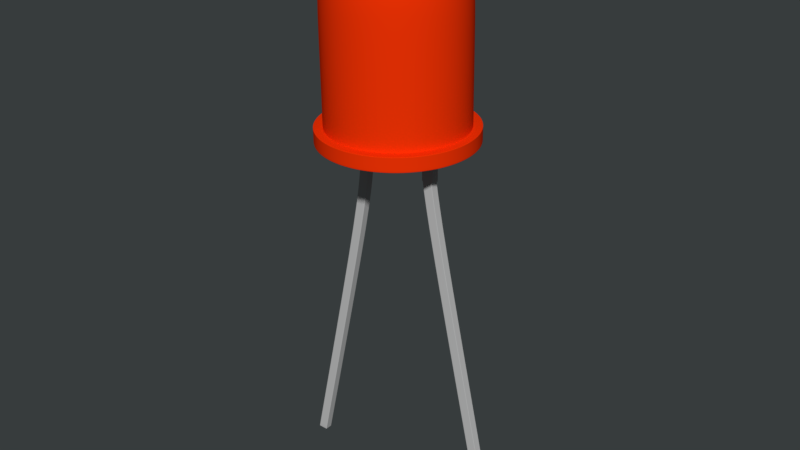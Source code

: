 # Source: VR03_LED.blend  (saved by Blender 2.79.0; exported with 4.5.12 LTS)
import bpy
from mathutils import Matrix  # noqa: F401  (used for matrix-valued properties, if any)

bpy.ops.wm.read_factory_settings(use_empty=True)
scene = bpy.context.scene
scene.name = 'Scene'

# ---- collections
col_collection_1 = bpy.data.collections.new('Collection 1'); scene.collection.children.link(col_collection_1)

# ---- materials (node trees are filled in below, after node groups)
mat_material_001 = bpy.data.materials.new('Material.001')
mat_material_001.alpha_threshold = 0.0
mat_material_001.use_transparent_shadow = False
mat_material_001.diffuse_color = (0.89, 0.03345, 0.001426, 1.0)
mat_material_001.roughness = 0.5
mat_material_001.specular_intensity = 0.678
mat_material = bpy.data.materials.new('Material')
mat_material.alpha_threshold = 0.0
mat_material.use_transparent_shadow = False
mat_material.diffuse_color = (0.5324, 0.5324, 0.5324, 1.0)
mat_material.roughness = 0.5
mat_material.specular_intensity = 0.2119
mat_material.line_color = (0.0, 0.0, 0.0, 1.0)

# ---- material node trees

# ---- world
world_world = bpy.data.worlds.new('World'); scene.world = world_world
world_world.color = (0.0382, 0.04519, 0.04667)
world_world.use_sun_shadow = False
world_world.sun_shadow_jitter_overblur = 0.0
world_world.cycles.sampling_method = 'MANUAL'

# ---- meshes
me_cylinder = bpy.data.meshes.new('Cylinder')
me_cylinder.from_pydata([(-8.308e-05, 1.001, -0.5568), (-0.002653, 1.0, -0.1623), (0.1952, 0.9834, -0.5514), (0.1926, 0.9828, -0.1569), (0.3833, 0.9282, -0.5465), (0.3807, 0.9277, -0.1519), (0.557, 0.8375, -0.5422), (0.5544, 0.8369, -0.1476), (0.7097, 0.7145, -0.5386), (0.7071, 0.714, -0.144), (0.8355, 0.5642, -0.536), (0.8329, 0.5636, -0.1414), (0.9295, 0.3922, -0.5345), (0.927, 0.3916, -0.1399), (0.9882, 0.2051, -0.534), (0.9856, 0.2046, -0.1394), (1.009, 0.01024, -0.5346), (1.007, 0.009667, -0.14), (0.9919, -0.185, -0.5363), (0.9894, -0.1856, -0.1417), (0.9368, -0.3731, -0.5391), (0.9342, -0.3737, -0.1445), (0.846, -0.5469, -0.5427), (0.8435, -0.5475, -0.1481), (0.7231, -0.6996, -0.5472), (0.7206, -0.7002, -0.1526), (0.5728, -0.8254, -0.5522), (0.5702, -0.826, -0.1576), (0.4008, -0.9194, -0.5576), (0.3983, -0.92, -0.163), (0.2138, -0.9781, -0.5633), (0.2112, -0.9787, -0.1687), (0.01891, -0.9992, -0.5689), (0.01634, -0.9997, -0.1743), (-0.1763, -0.9818, -0.5743), (-0.1789, -0.9824, -0.1797), (-0.3644, -0.9267, -0.5793), (-0.367, -0.9272, -0.1847), (-0.5382, -0.8359, -0.5836), (-0.5408, -0.8365, -0.189), (-0.6909, -0.713, -0.5871), (-0.6934, -0.7136, -0.1925), (-0.8167, -0.5626, -0.5897), (-0.8192, -0.5632, -0.1951), (-0.9107, -0.3906, -0.5913), (-0.9133, -0.3912, -0.1967), (-0.9694, -0.2036, -0.5918), (-0.972, -0.2041, -0.1972), (-0.9904, -0.008675, -0.5911), (-0.993, -0.009249, -0.1966), (-0.9731, 0.1866, -0.5894), (-0.9757, 0.186, -0.1948), (-0.918, 0.3747, -0.5867), (-0.9205, 0.3741, -0.1921), (-0.8272, 0.5485, -0.583), (-0.8298, 0.5479, -0.1884), (-0.7043, 0.7012, -0.5786), (-0.7069, 0.7006, -0.184), (-0.554, 0.827, -0.5736), (-0.5565, 0.8264, -0.179), (-0.382, 0.921, -0.5681), (-0.3846, 0.9204, -0.1735), (-0.195, 0.9797, -0.5625), (-0.1975, 0.9791, -0.1679), (0.1926, 0.9828, -0.1569), (-0.002653, 1.0, -0.1623), (0.3807, 0.9277, -0.1519), (0.5544, 0.8369, -0.1476), (0.7071, 0.714, -0.144), (0.8329, 0.5636, -0.1414), (0.927, 0.3916, -0.1399), (0.9856, 0.2046, -0.1394), (1.007, 0.009667, -0.14), (0.9894, -0.1856, -0.1417), (0.9342, -0.3737, -0.1445), (0.8435, -0.5475, -0.1481), (0.7206, -0.7002, -0.1526), (0.5702, -0.826, -0.1576), (0.3983, -0.92, -0.163), (0.2112, -0.9787, -0.1687), (0.01634, -0.9997, -0.1743), (-0.1789, -0.9824, -0.1797), (-0.367, -0.9272, -0.1847), (-0.5408, -0.8365, -0.189), (-0.6934, -0.7136, -0.1925), (-0.8192, -0.5632, -0.1951), (-0.9133, -0.3912, -0.1967), (-0.972, -0.2041, -0.1972), (-0.993, -0.009249, -0.1966), (-0.9757, 0.186, -0.1948), (-0.9205, 0.3741, -0.1921), (-0.8298, 0.5479, -0.1884), (-0.7069, 0.7006, -0.184), (-0.5565, 0.8264, -0.179), (-0.3846, 0.9204, -0.1735), (-0.1975, 0.9791, -0.1679), (0.1712, 0.8695, -0.1582), (-0.001558, 0.8848, -0.1629), (0.3376, 0.8207, -0.1538), (0.4913, 0.7404, -0.15), (0.6264, 0.6316, -0.1468), (0.7376, 0.4986, -0.1445), (0.8208, 0.3465, -0.1431), (0.8727, 0.181, -0.1427), (0.8914, 0.008576, -0.1433), (0.876, -0.1642, -0.1448), (0.8273, -0.3306, -0.1472), (0.747, -0.4843, -0.1505), (0.6382, -0.6194, -0.1544), (0.5053, -0.7307, -0.1588), (0.3531, -0.8139, -0.1637), (0.1877, -0.8658, -0.1686), (0.01525, -0.8844, -0.1736), (-0.1575, -0.869, -0.1784), (-0.3239, -0.8203, -0.1828), (-0.4776, -0.74, -0.1866), (-0.6127, -0.6312, -0.1897), (-0.7239, -0.4982, -0.192), (-0.8071, -0.346, -0.1934), (-0.8591, -0.1806, -0.1939), (-0.8777, -0.008158, -0.1933), (-0.8623, 0.1646, -0.1918), (-0.8136, 0.331, -0.1893), (-0.7333, 0.4847, -0.1861), (-0.6246, 0.6198, -0.1822), (-0.4916, 0.7311, -0.1777), (-0.3394, 0.8143, -0.1729), (-0.174, 0.8662, -0.1679), (0.1712, 0.8695, -0.1582), (-0.001558, 0.8848, -0.1629), (0.3376, 0.8207, -0.1538), (0.4913, 0.7404, -0.15), (0.6264, 0.6316, -0.1468), (0.7376, 0.4986, -0.1445), (0.8208, 0.3465, -0.1431), (0.8727, 0.181, -0.1427), (0.8914, 0.008576, -0.1433), (0.876, -0.1642, -0.1448), (0.8273, -0.3306, -0.1472), (0.747, -0.4843, -0.1505), (0.6382, -0.6194, -0.1544), (0.5053, -0.7307, -0.1588), (0.3531, -0.8139, -0.1637), (0.1877, -0.8658, -0.1686), (0.01525, -0.8844, -0.1736), (-0.1575, -0.869, -0.1784), (-0.3239, -0.8203, -0.1828), (-0.4776, -0.74, -0.1866), (-0.6127, -0.6312, -0.1897), (-0.7239, -0.4982, -0.192), (-0.8071, -0.346, -0.1934), (-0.8591, -0.1806, -0.1939), (-0.8777, -0.008158, -0.1933), (-0.8623, 0.1646, -0.1918), (-0.8136, 0.331, -0.1893), (-0.7333, 0.4847, -0.1861), (-0.6246, 0.6198, -0.1822), (-0.4916, 0.7311, -0.1777), (-0.3394, 0.8143, -0.1729), (-0.174, 0.8662, -0.1679), (0.1592, 0.8668, 1.685), (-0.01356, 0.8821, 1.68), (0.3256, 0.818, 1.689), (0.4793, 0.7377, 1.693), (0.6144, 0.629, 1.696), (0.7256, 0.4959, 1.699), (0.8088, 0.3438, 1.7), (0.8607, 0.1783, 1.7), (0.8794, 0.005892, 1.7), (0.864, -0.1668, 1.698), (0.8153, -0.3333, 1.696), (0.735, -0.487, 1.693), (0.6262, -0.6221, 1.689), (0.4932, -0.7334, 1.684), (0.3411, -0.8165, 1.68), (0.1756, -0.8685, 1.675), (0.003243, -0.8871, 1.67), (-0.1695, -0.8717, 1.665), (-0.3359, -0.823, 1.66), (-0.4896, -0.7427, 1.657), (-0.6247, -0.6339, 1.653), (-0.736, -0.5009, 1.651), (-0.8191, -0.3487, 1.65), (-0.8711, -0.1833, 1.649), (-0.8897, -0.01084, 1.65), (-0.8743, 0.1619, 1.651), (-0.8256, 0.3283, 1.654), (-0.7453, 0.482, 1.657), (-0.6366, 0.6171, 1.661), (-0.5036, 0.7284, 1.665), (-0.3514, 0.8116, 1.67), (-0.186, 0.8635, 1.675), (0.1498, 0.8647, 3.127), (-0.02296, 0.88, 3.123), (0.3162, 0.8159, 3.132), (0.4699, 0.7356, 3.136), (0.605, 0.6269, 3.139), (0.7162, 0.4938, 3.141), (0.7994, 0.3417, 3.142), (0.8513, 0.1762, 3.143), (0.87, 0.003792, 3.142), (0.8546, -0.1689, 3.141), (0.8059, -0.3354, 3.138), (0.7256, -0.4891, 3.135), (0.6168, -0.6242, 3.131), (0.4839, -0.7355, 3.127), (0.3317, -0.8186, 3.122), (0.1663, -0.8706, 3.117), (-0.006151, -0.8892, 3.112), (-0.1789, -0.8738, 3.107), (-0.3453, -0.8251, 3.103), (-0.499, -0.7448, 3.099), (-0.6341, -0.636, 3.096), (-0.7453, -0.503, 3.093), (-0.8285, -0.3508, 3.092), (-0.8805, -0.1854, 3.092), (-0.8991, -0.01294, 3.092), (-0.8837, 0.1598, 3.094), (-0.835, 0.3262, 3.096), (-0.7547, 0.4799, 3.099), (-0.646, 0.615, 3.103), (-0.513, 0.7263, 3.108), (-0.3608, 0.8095, 3.113), (-0.1954, 0.8614, 3.118), (0.1402, 0.8313, 3.656), (-0.02608, 0.8461, 3.651), (0.3003, 0.7843, 3.66), (0.4483, 0.7071, 3.663), (0.5783, 0.6024, 3.666), (0.6854, 0.4744, 3.669), (0.7654, 0.3279, 3.67), (0.8154, 0.1687, 3.67), (0.8333, 0.002709, 3.67), (0.8186, -0.1635, 3.668), (0.7716, -0.3237, 3.666), (0.6944, -0.4717, 3.663), (0.5897, -0.6017, 3.659), (0.4617, -0.7088, 3.655), (0.3153, -0.7889, 3.65), (0.156, -0.8388, 3.645), (-0.009909, -0.8568, 3.641), (-0.1762, -0.842, 3.636), (-0.3363, -0.795, 3.632), (-0.4842, -0.7177, 3.628), (-0.6143, -0.6131, 3.625), (-0.7214, -0.4851, 3.623), (-0.8014, -0.3386, 3.622), (-0.8514, -0.1793, 3.621), (-0.8693, -0.0134, 3.622), (-0.8546, 0.1529, 3.623), (-0.8076, 0.313, 3.626), (-0.7303, 0.461, 3.629), (-0.6257, 0.591, 3.632), (-0.4977, 0.6981, 3.637), (-0.3513, 0.7782, 3.641), (-0.192, 0.8281, 3.646), (0.1217, 0.7478, 4.086), (-0.0281, 0.7612, 4.082), (0.266, 0.7055, 4.09), (0.3993, 0.6359, 4.093), (0.5164, 0.5416, 4.096), (0.6129, 0.4263, 4.098), (0.6851, 0.2943, 4.099), (0.7301, 0.1508, 4.1), (0.7463, 0.001283, 4.099), (0.7329, -0.1485, 4.098), (0.6907, -0.2928, 4.096), (0.621, -0.4261, 4.093), (0.5267, -0.5433, 4.09), (0.4114, -0.6398, 4.086), (0.2795, -0.7119, 4.082), (0.136, -0.7569, 4.077), (-0.01352, -0.7731, 4.073), (-0.1633, -0.7598, 4.069), (-0.3076, -0.7175, 4.065), (-0.4409, -0.6479, 4.062), (-0.5581, -0.5535, 4.059), (-0.6546, -0.4382, 4.057), (-0.7267, -0.3062, 4.056), (-0.7717, -0.1627, 4.055), (-0.7879, -0.01323, 4.056), (-0.7746, 0.1366, 4.057), (-0.7323, 0.2809, 4.059), (-0.6626, 0.4142, 4.062), (-0.5684, 0.5313, 4.066), (-0.453, 0.6278, 4.069), (-0.3211, 0.7, 4.074), (-0.1776, 0.745, 4.078), (0.08259, 0.556, 4.538), (-0.0292, 0.5659, 4.534), (0.1903, 0.5244, 4.54), (0.2898, 0.4724, 4.543), (0.3772, 0.402, 4.545), (0.4492, 0.316, 4.546), (0.5031, 0.2175, 4.547), (0.5367, 0.1104, 4.548), (0.5487, -0.001218, 4.547), (0.5388, -0.113, 4.546), (0.5072, -0.2207, 4.545), (0.4553, -0.3202, 4.543), (0.3849, -0.4077, 4.54), (0.2988, -0.4797, 4.537), (0.2003, -0.5335, 4.534), (0.09326, -0.5671, 4.531), (-0.01832, -0.5792, 4.528), (-0.1301, -0.5692, 4.524), (-0.2378, -0.5377, 4.522), (-0.3373, -0.4857, 4.519), (-0.4247, -0.4153, 4.517), (-0.4968, -0.3292, 4.516), (-0.5506, -0.2307, 4.515), (-0.5842, -0.1236, 4.514), (-0.5963, -0.01205, 4.515), (-0.5863, 0.09975, 4.516), (-0.5548, 0.2075, 4.517), (-0.5028, 0.307, 4.519), (-0.4324, 0.3944, 4.522), (-0.3463, 0.4664, 4.525), (-0.2479, 0.5203, 4.528), (-0.1408, 0.5539, 4.531), (0.03639, 0.3226, 4.87), (-0.02913, 0.3284, 4.868), (0.09951, 0.3041, 4.872), (0.1578, 0.2736, 4.873), (0.2091, 0.2324, 4.874), (0.2513, 0.1819, 4.875), (0.2828, 0.1242, 4.876), (0.3025, 0.06145, 4.876), (0.3096, -0.003948, 4.876), (0.3038, -0.06947, 4.875), (0.2853, -0.1326, 4.874), (0.2548, -0.1909, 4.873), (0.2136, -0.2421, 4.871), (0.1631, -0.2844, 4.87), (0.1054, -0.3159, 4.868), (0.04264, -0.3356, 4.866), (-0.02276, -0.3427, 4.864), (-0.08828, -0.3368, 4.862), (-0.1514, -0.3183, 4.861), (-0.2097, -0.2879, 4.859), (-0.2609, -0.2466, 4.858), (-0.3032, -0.1962, 4.857), (-0.3347, -0.1385, 4.857), (-0.3544, -0.0757, 4.856), (-0.3615, -0.0103, 4.857), (-0.3556, 0.05523, 4.857), (-0.3371, 0.1184, 4.858), (-0.3067, 0.1767, 4.859), (-0.2654, 0.2279, 4.861), (-0.215, 0.2701, 4.862), (-0.1573, 0.3017, 4.864), (-0.09453, 0.3214, 4.866), (-0.01193, 0.06964, 4.946), (-0.02721, 0.071, 4.946), (0.002788, 0.06532, 4.947), (0.01638, 0.05822, 4.947), (0.02833, 0.04861, 4.947), (0.03817, 0.03684, 4.948), (0.04553, 0.02339, 4.948), (0.05012, 0.008751, 4.948), (0.05177, -0.006497, 4.948), (0.05041, -0.02177, 4.948), (0.0461, -0.03649, 4.947), (0.03899, -0.05009, 4.947), (0.02938, -0.06203, 4.947), (0.01762, -0.07188, 4.946), (0.004161, -0.07923, 4.946), (-0.01047, -0.08382, 4.945), (-0.02572, -0.08547, 4.945), (-0.04099, -0.08411, 4.945), (-0.05571, -0.0798, 4.944), (-0.0693, -0.0727, 4.944), (-0.08125, -0.06308, 4.944), (-0.09109, -0.05132, 4.943), (-0.09845, -0.03786, 4.943), (-0.103, -0.02323, 4.943), (-0.1047, -0.007977, 4.943), (-0.1033, 0.0073, 4.943), (-0.09902, 0.02202, 4.944), (-0.09192, 0.03561, 4.944), (-0.0823, 0.04756, 4.944), (-0.07054, 0.0574, 4.945), (-0.05708, 0.06476, 4.945), (-0.04245, 0.06935, 4.945), (0.00012, 0.9794, -0.557), (0.1912, 0.9624, -0.5517), (0.3753, 0.9084, -0.5468), (0.5453, 0.8196, -0.5426), (0.6947, 0.6993, -0.5391), (0.8178, 0.5521, -0.5366), (0.9099, 0.3838, -0.5351), (0.9673, 0.2008, -0.5346), (0.9879, 0.01004, -0.5352), (0.9709, -0.181, -0.5369), (0.917, -0.3651, -0.5396), (0.8282, -0.5352, -0.5432), (0.7079, -0.6846, -0.5475), (0.5608, -0.8077, -0.5524), (0.3925, -0.8998, -0.5577), (0.2094, -0.9572, -0.5633), (0.01871, -0.9778, -0.5688), (-0.1724, -0.9608, -0.5741), (-0.3564, -0.9068, -0.5789), (-0.5265, -0.818, -0.5832), (-0.6759, -0.6977, -0.5866), (-0.799, -0.5506, -0.5892), (-0.891, -0.3823, -0.5907), (-0.9485, -0.1992, -0.5912), (-0.9691, -0.008473, -0.5905), (-0.9521, 0.1826, -0.5888), (-0.8981, 0.3667, -0.5862), (-0.8093, 0.5368, -0.5826), (-0.689, 0.6862, -0.5783), (-0.5419, 0.8093, -0.5733), (-0.3736, 0.9013, -0.568), (-0.1906, 0.9587, -0.5625), (0.008765, 0.06927, -0.5625), (0.1209, 0.06902, -0.5593), (0.2287, 0.06614, -0.5563), (0.3281, 0.06075, -0.5535), (0.4152, 0.05305, -0.5511), (0.4868, 0.04335, -0.5491), (0.54, 0.03201, -0.5477), (0.5728, 0.01948, -0.5469), (0.584, 0.006218, -0.5466), (0.5731, -0.007247, -0.547), (0.5405, -0.0204, -0.548), (0.4875, -0.03275, -0.5496), (0.4162, -0.0438, -0.5517), (0.3292, -0.05314, -0.5542), (0.2299, -0.06041, -0.557), (0.1221, -0.06533, -0.5601), (0.01007, -0.0677, -0.5633), (-0.102, -0.06745, -0.5664), (-0.2099, -0.06457, -0.5695), (-0.3093, -0.05918, -0.5722), (-0.3964, -0.05149, -0.5747), (-0.468, -0.04179, -0.5766), (-0.5212, -0.03045, -0.578), (-0.554, -0.01791, -0.5789), (-0.5652, -0.004653, -0.5791), (-0.5543, 0.008813, -0.5787), (-0.5217, 0.02197, -0.5777), (-0.4687, 0.03431, -0.5761), (-0.3973, 0.04537, -0.5741), (-0.3103, 0.05471, -0.5716), (-0.2111, 0.06198, -0.5687), (-0.1033, 0.06689, -0.5656), (0.008765, 0.06927, -0.5625), (0.1209, 0.06902, -0.5593), (0.2287, 0.06614, -0.5563), (0.3281, 0.06075, -0.5535), (0.4152, 0.05305, -0.5511), (0.4868, 0.04335, -0.5491), (0.54, 0.03201, -0.5477), (0.5728, 0.01948, -0.5469), (0.584, 0.006218, -0.5466), (0.5731, -0.007247, -0.547), (0.5405, -0.0204, -0.548), (0.4875, -0.03275, -0.5496), (0.4162, -0.0438, -0.5517), (0.3292, -0.05314, -0.5542), (0.2299, -0.06041, -0.557), (0.1221, -0.06533, -0.5601), (0.01007, -0.0677, -0.5633), (-0.102, -0.06745, -0.5664), (-0.2099, -0.06457, -0.5695), (-0.3093, -0.05918, -0.5722), (-0.3964, -0.05149, -0.5747), (-0.468, -0.04179, -0.5766), (-0.5212, -0.03045, -0.578), (-0.554, -0.01791, -0.5789), (-0.5652, -0.004653, -0.5791), (-0.5543, 0.008813, -0.5787), (-0.5217, 0.02197, -0.5777), (-0.4687, 0.03431, -0.5761), (-0.3973, 0.04537, -0.5741), (-0.3103, 0.05471, -0.5716), (-0.2111, 0.06198, -0.5687), (-0.1033, 0.06689, -0.5656), (0.008858, 0.02598, -0.514), (0.1109, 0.02646, -0.5111), (0.2091, 0.02595, -0.5083), (0.2996, 0.02447, -0.5058), (0.3789, 0.02208, -0.5036), (0.444, 0.01887, -0.5018), (0.4924, 0.01496, -0.5004), (0.5222, 0.0105, -0.4996), (0.5323, 0.005662, -0.4994), (0.5223, 0.0006371, -0.4997), (0.4926, -0.004385, -0.5005), (0.4443, -0.009211, -0.5019), (0.3793, -0.01366, -0.5038), (0.3, -0.01755, -0.5061), (0.2096, -0.02074, -0.5086), (0.1114, -0.02311, -0.5114), (0.009338, -0.02456, -0.5143), (-0.09275, -0.02504, -0.5172), (-0.1909, -0.02453, -0.5199), (-0.2814, -0.02305, -0.5225), (-0.3607, -0.02066, -0.5247), (-0.4258, -0.01744, -0.5265), (-0.4742, -0.01353, -0.5279), (-0.504, -0.009072, -0.5287), (-0.5141, -0.004238, -0.5289), (-0.5041, 0.0007871, -0.5286), (-0.4744, 0.005809, -0.5278), (-0.4261, 0.01064, -0.5264), (-0.3611, 0.01508, -0.5245), (-0.2818, 0.01897, -0.5222), (-0.1914, 0.02216, -0.5197), (-0.09322, 0.02453, -0.5169), (0.008858, 0.02598, -0.514), (0.1109, 0.02646, -0.5111), (0.2091, 0.02595, -0.5083), (0.2996, 0.02447, -0.5058), (0.3789, 0.02208, -0.5036), (0.444, 0.01887, -0.5018), (0.4924, 0.01496, -0.5004), (0.5222, 0.0105, -0.4996), (0.5323, 0.005662, -0.4994), (0.5223, 0.0006371, -0.4997), (0.4926, -0.004385, -0.5005), (0.4443, -0.009211, -0.5019), (0.3793, -0.01366, -0.5038), (0.3, -0.01755, -0.5061), (0.2096, -0.02074, -0.5086), (0.1114, -0.02311, -0.5114), (0.009338, -0.02456, -0.5143), (-0.09275, -0.02504, -0.5172), (-0.1909, -0.02453, -0.5199), (-0.2814, -0.02305, -0.5225), (-0.3607, -0.02066, -0.5247), (-0.4258, -0.01744, -0.5265), (-0.4742, -0.01353, -0.5279), (-0.504, -0.009072, -0.5287), (-0.5141, -0.004238, -0.5289), (-0.5041, 0.0007871, -0.5286), (-0.4744, 0.005809, -0.5278), (-0.4261, 0.01064, -0.5264), (-0.3611, 0.01508, -0.5245), (-0.2818, 0.01897, -0.5222), (-0.1914, 0.02216, -0.5197), (-0.09322, 0.02453, -0.5169), (0.00012, 0.9794, -0.557), (0.1912, 0.9624, -0.5517), (0.3753, 0.9084, -0.5468), (0.5453, 0.8196, -0.5426), (0.6947, 0.6993, -0.5391), (0.8178, 0.5521, -0.5366), (0.9099, 0.3838, -0.5351), (0.9673, 0.2008, -0.5346), (0.9879, 0.01004, -0.5352), (0.9709, -0.181, -0.5369), (0.917, -0.3651, -0.5396), (0.8282, -0.5352, -0.5432), (0.7079, -0.6846, -0.5475), (0.5608, -0.8077, -0.5524), (0.3925, -0.8998, -0.5577), (0.2094, -0.9572, -0.5633), (0.01871, -0.9778, -0.5688), (-0.1724, -0.9608, -0.5741), (-0.3564, -0.9068, -0.5789), (-0.5265, -0.818, -0.5832), (-0.6759, -0.6977, -0.5866), (-0.799, -0.5506, -0.5892), (-0.891, -0.3823, -0.5907), (-0.9485, -0.1992, -0.5912), (-0.9691, -0.008473, -0.5905), (-0.9521, 0.1826, -0.5888), (-0.8981, 0.3667, -0.5862), (-0.8093, 0.5368, -0.5826), (-0.689, 0.6862, -0.5783), (-0.5419, 0.8093, -0.5733), (-0.3736, 0.9013, -0.568), (-0.1906, 0.9587, -0.5625), (0.008765, 0.06927, -0.5625), (0.1209, 0.06902, -0.5593), (0.2287, 0.06614, -0.5563), (0.3281, 0.06075, -0.5535), (0.4152, 0.05305, -0.5511), (0.4868, 0.04335, -0.5491), (0.54, 0.03201, -0.5477), (0.5728, 0.01948, -0.5469), (0.584, 0.006218, -0.5466), (0.5731, -0.007247, -0.547), (0.5405, -0.0204, -0.548), (0.4875, -0.03275, -0.5496), (0.4162, -0.0438, -0.5517), (0.3292, -0.05314, -0.5542), (0.2299, -0.06041, -0.557), (0.1221, -0.06533, -0.5601), (0.01007, -0.0677, -0.5633), (-0.102, -0.06745, -0.5664), (-0.2099, -0.06457, -0.5695), (-0.3093, -0.05918, -0.5722), (-0.3964, -0.05149, -0.5747), (-0.468, -0.04179, -0.5766), (-0.5212, -0.03045, -0.578), (-0.554, -0.01791, -0.5789), (-0.5652, -0.004653, -0.5791), (-0.5543, 0.008813, -0.5787), (-0.5217, 0.02197, -0.5777), (-0.4687, 0.03431, -0.5761), (-0.3973, 0.04537, -0.5741), (-0.3103, 0.05471, -0.5716), (-0.2111, 0.06198, -0.5687), (-0.1033, 0.06689, -0.5656), (-5.475e-05, 0.9793, -0.5301), (0.191, 0.9623, -0.5248), (0.3751, 0.9084, -0.52), (0.5451, 0.8195, -0.5158), (0.6946, 0.6992, -0.5123), (0.8177, 0.5521, -0.5098), (0.9097, 0.3838, -0.5082), (0.9671, 0.2007, -0.5078), (0.9877, 0.01, -0.5084), (0.9707, -0.1811, -0.5101), (0.9168, -0.3652, -0.5127), (0.828, -0.5352, -0.5163), (0.7077, -0.6847, -0.5206), (0.5606, -0.8078, -0.5256), (0.3923, -0.8998, -0.5309), (0.2093, -0.9572, -0.5364), (0.01854, -0.9778, -0.5419), (-0.1725, -0.9608, -0.5472), (-0.3566, -0.9069, -0.5521), (-0.5266, -0.818, -0.5563), (-0.6761, -0.6978, -0.5598), (-0.7992, -0.5506, -0.5623), (-0.8912, -0.3823, -0.5638), (-0.9486, -0.1992, -0.5643), (-0.9692, -0.008512, -0.5637), (-0.9523, 0.1826, -0.562), (-0.8983, 0.3667, -0.5593), (-0.8095, 0.5367, -0.5557), (-0.6892, 0.6862, -0.5514), (-0.5421, 0.8093, -0.5465), (-0.3738, 0.9013, -0.5412), (-0.1908, 0.9587, -0.5356), (0.00859, 0.06923, -0.5356), (0.1207, 0.06898, -0.5325), (0.2285, 0.0661, -0.5294), (0.3279, 0.06071, -0.5267), (0.4151, 0.05302, -0.5243), (0.4866, 0.04331, -0.5223), (0.5398, 0.03197, -0.5209), (0.5727, 0.01944, -0.52), (0.5838, 0.006179, -0.5198), (0.5729, -0.007286, -0.5202), (0.5403, -0.02044, -0.5212), (0.4874, -0.03279, -0.5228), (0.416, -0.04384, -0.5248), (0.329, -0.05318, -0.5274), (0.2297, -0.06045, -0.5302), (0.122, -0.06537, -0.5333), (0.009891, -0.06774, -0.5364), (-0.1022, -0.06749, -0.5396), (-0.21, -0.06461, -0.5426), (-0.3094, -0.05922, -0.5454), (-0.3966, -0.05153, -0.5478), (-0.4681, -0.04183, -0.5498), (-0.5214, -0.03049, -0.5512), (-0.5542, -0.01795, -0.552), (-0.5653, -0.004692, -0.5523), (-0.5544, 0.008774, -0.5519), (-0.5219, 0.02193, -0.5509), (-0.4689, 0.03427, -0.5493), (-0.3975, 0.04533, -0.5472), (-0.3105, 0.05467, -0.5447), (-0.2112, 0.06194, -0.5419), (-0.1035, 0.06686, -0.5388), (-5.475e-05, 0.9793, -0.5301), (0.191, 0.9623, -0.5248), (0.3751, 0.9084, -0.52), (0.5451, 0.8195, -0.5158), (0.6946, 0.6992, -0.5123), (0.8177, 0.5521, -0.5098), (0.9097, 0.3838, -0.5082), (0.9671, 0.2007, -0.5078), (0.9877, 0.01, -0.5084), (0.9707, -0.1811, -0.5101), (0.9168, -0.3652, -0.5127), (0.828, -0.5352, -0.5163), (0.7077, -0.6847, -0.5206), (0.5606, -0.8078, -0.5256), (0.3923, -0.8998, -0.5309), (0.2093, -0.9572, -0.5364), (0.01854, -0.9778, -0.5419), (-0.1725, -0.9608, -0.5472), (-0.3566, -0.9069, -0.5521), (-0.5266, -0.818, -0.5563), (-0.6761, -0.6978, -0.5598), (-0.7992, -0.5506, -0.5623), (-0.8912, -0.3823, -0.5638), (-0.9486, -0.1992, -0.5643), (-0.9692, -0.008512, -0.5637), (-0.9523, 0.1826, -0.562), (-0.8983, 0.3667, -0.5593), (-0.8095, 0.5367, -0.5557), (-0.6892, 0.6862, -0.5514), (-0.5421, 0.8093, -0.5465), (-0.3738, 0.9013, -0.5412), (-0.1908, 0.9587, -0.5356), (0.00859, 0.06923, -0.5356), (0.1207, 0.06898, -0.5325), (0.2285, 0.0661, -0.5294), (0.3279, 0.06071, -0.5267), (0.4151, 0.05302, -0.5243), (0.4866, 0.04331, -0.5223), (0.5398, 0.03197, -0.5209), (0.5727, 0.01944, -0.52), (0.5838, 0.006179, -0.5198), (0.5729, -0.007286, -0.5202), (0.5403, -0.02044, -0.5212), (0.4874, -0.03279, -0.5228), (0.416, -0.04384, -0.5248), (0.329, -0.05318, -0.5274), (0.2297, -0.06045, -0.5302), (0.122, -0.06537, -0.5333), (0.009891, -0.06774, -0.5364), (-0.1022, -0.06749, -0.5396), (-0.21, -0.06461, -0.5426), (-0.3094, -0.05922, -0.5454), (-0.3966, -0.05153, -0.5478), (-0.4681, -0.04183, -0.5498), (-0.5214, -0.03049, -0.5512), (-0.5542, -0.01795, -0.552), (-0.5653, -0.004692, -0.5523), (-0.5544, 0.008774, -0.5519), (-0.5219, 0.02193, -0.5509), (-0.4689, 0.03427, -0.5493), (-0.3975, 0.04533, -0.5472), (-0.3105, 0.05467, -0.5447), (-0.2112, 0.06194, -0.5419), (-0.1035, 0.06686, -0.5388), (-0.0002926, 1.001, -0.5247), (0.195, 0.9833, -0.5193), (0.3831, 0.9282, -0.5143), (0.5568, 0.8374, -0.51), (0.7095, 0.7145, -0.5064), (0.8353, 0.5641, -0.5038), (0.9293, 0.3921, -0.5023), (0.988, 0.2051, -0.5018), (1.009, 0.01019, -0.5024), (0.9917, -0.1851, -0.5042), (0.9366, -0.3732, -0.5069), (0.8458, -0.5469, -0.5105), (0.7229, -0.6996, -0.515), (0.5726, -0.8254, -0.52), (0.4006, -0.9195, -0.5255), (0.2136, -0.9782, -0.5311), (0.0187, -0.9992, -0.5367), (-0.1765, -0.9818, -0.5421), (-0.3646, -0.9267, -0.5471), (-0.5384, -0.8359, -0.5514), (-0.6911, -0.713, -0.5549), (-0.8169, -0.5627, -0.5575), (-0.9109, -0.3907, -0.5591), (-0.9696, -0.2036, -0.5596), (-0.9907, -0.008722, -0.559), (-0.9733, 0.1865, -0.5572), (-0.9182, 0.3747, -0.5545), (-0.8274, 0.5484, -0.5508), (-0.7045, 0.7011, -0.5464), (-0.5542, 0.8269, -0.5414), (-0.3822, 0.921, -0.5359), (-0.1952, 0.9796, -0.5303), (-0.002029, 1.0, -0.258), (0.1932, 0.9829, -0.2526), (0.3813, 0.9278, -0.2477), (0.5551, 0.837, -0.2433), (0.7078, 0.7141, -0.2398), (0.8335, 0.5638, -0.2372), (0.9276, 0.3918, -0.2356), (0.9863, 0.2047, -0.2352), (1.007, 0.009806, -0.2358), (0.99, -0.1855, -0.2375), (0.9349, -0.3736, -0.2403), (0.8441, -0.5473, -0.2439), (0.7212, -0.7, -0.2483), (0.5709, -0.8258, -0.2534), (0.3989, -0.9199, -0.2588), (0.2118, -0.9785, -0.2645), (0.01697, -0.9996, -0.2701), (-0.1783, -0.9822, -0.2755), (-0.3664, -0.9271, -0.2805), (-0.5401, -0.8363, -0.2848), (-0.6928, -0.7134, -0.2883), (-0.8186, -0.5631, -0.2909), (-0.9126, -0.3911, -0.2925), (-0.9713, -0.204, -0.293), (-0.9924, -0.00911, -0.2923), (-0.975, 0.1862, -0.2906), (-0.9199, 0.3743, -0.2879), (-0.8292, 0.548, -0.2842), (-0.7063, 0.7007, -0.2798), (-0.5559, 0.8265, -0.2747), (-0.3839, 0.9206, -0.2693), (-0.1969, 0.9792, -0.2637), (0.1694, 0.8691, 0.1184), (0.3358, 0.8203, 0.1228), (-0.6264, 0.6194, 0.09434), (-0.4934, 0.7307, 0.0988), (0.1859, -0.8662, 0.1079), (0.01345, -0.8848, 0.1029), (0.4895, 0.74, 0.1266), (-0.3412, 0.8139, 0.1036), (-0.1593, -0.8694, 0.09813), (0.6246, 0.6312, 0.1297), (-0.1758, 0.8658, 0.1086), (-0.3257, -0.8207, 0.09375), (0.7358, 0.4982, 0.132), (-0.003359, 0.8844, 0.1136), (-0.4794, -0.7404, 0.08992), (0.819, 0.3461, 0.1334), (-0.6145, -0.6316, 0.08679), (0.8709, 0.1806, 0.1338), (-0.7258, -0.4986, 0.08449), (0.8896, 0.008173, 0.1333), (-0.8089, -0.3465, 0.0831), (0.8742, -0.1646, 0.1317), (-0.8609, -0.181, 0.08268), (0.8255, -0.331, 0.1293), (-0.8795, -0.008561, 0.08324), (0.7452, -0.4847, 0.1261), (-0.8641, 0.1642, 0.08477), (0.6364, -0.6198, 0.1222), (-0.8154, 0.3306, 0.08719), (0.5035, -0.7311, 0.1177), (-0.7351, 0.4843, 0.09043), (0.3513, -0.8143, 0.1129), (0.1711, 0.869, -0.1575), (-0.001548, 0.8844, -0.1623), (0.3374, 0.8203, -0.1531), (0.491, 0.74, -0.1493), (0.626, 0.6313, -0.1461), (0.7373, 0.4984, -0.1438), (0.8204, 0.3463, -0.1425), (0.8723, 0.1809, -0.142), (0.8909, 0.008571, -0.1426), (0.8756, -0.1641, -0.1441), (0.8268, -0.3304, -0.1465), (0.7466, -0.484, -0.1498), (0.6379, -0.6191, -0.1537), (0.505, -0.7303, -0.1581), (0.3529, -0.8134, -0.163), (0.1876, -0.8653, -0.168), (0.01525, -0.8839, -0.1729), (-0.1574, -0.8686, -0.1777), (-0.3237, -0.8198, -0.1821), (-0.4773, -0.7396, -0.1859), (-0.6123, -0.6309, -0.189), (-0.7236, -0.498, -0.1913), (-0.8067, -0.3459, -0.1927), (-0.8586, -0.1805, -0.1931), (-0.8772, -0.008155, -0.1926), (-0.8619, 0.1645, -0.1911), (-0.8131, 0.3308, -0.1886), (-0.7329, 0.4845, -0.1854), (-0.6242, 0.6195, -0.1815), (-0.4913, 0.7307, -0.177), (-0.3392, 0.8139, -0.1722), (-0.1739, 0.8657, -0.1672), (0.1207, 0.6026, -0.1606), (0.001027, 0.6133, -0.1639), (0.2361, 0.5688, -0.1575), (0.3426, 0.5132, -0.1549), (0.4362, 0.4378, -0.1527), (0.5133, 0.3456, -0.1511), (0.571, 0.2402, -0.1502), (0.6069, 0.1255, -0.1499), (0.6199, 0.006006, -0.1503), (0.6092, -0.1137, -0.1513), (0.5754, -0.229, -0.153), (0.5198, -0.3356, -0.1552), (0.4444, -0.4292, -0.158), (0.3523, -0.5063, -0.161), (0.2468, -0.564, -0.1644), (0.1322, -0.5999, -0.1678), (0.01267, -0.6128, -0.1713), (-0.107, -0.6022, -0.1746), (-0.2224, -0.5684, -0.1776), (-0.3289, -0.5128, -0.1803), (-0.4225, -0.4374, -0.1825), (-0.4996, -0.3452, -0.1841), (-0.5573, -0.2398, -0.185), (-0.5932, -0.1251, -0.1853), (-0.6062, -0.005591, -0.1849), (-0.5955, 0.1141, -0.1839), (-0.5617, 0.2295, -0.1822), (-0.5061, 0.336, -0.1799), (-0.4307, 0.4296, -0.1772), (-0.3386, 0.5067, -0.1741), (-0.2331, 0.5644, -0.1708), (-0.1185, 0.6004, -0.1673), (0.115, 0.5721, -0.1609), (0.001323, 0.5822, -0.1641), (0.2244, 0.54, -0.1581), (0.3255, 0.4871, -0.1555), (0.4144, 0.4156, -0.1535), (0.4876, 0.3281, -0.152), (0.5423, 0.228, -0.1511), (0.5765, 0.1191, -0.1508), (0.5888, 0.005712, -0.1511), (0.5786, -0.1079, -0.1521), (0.5466, -0.2174, -0.1537), (0.4938, -0.3185, -0.1559), (0.4222, -0.4074, -0.1584), (0.3347, -0.4806, -0.1614), (0.2346, -0.5353, -0.1645), (0.1258, -0.5695, -0.1678), (0.01238, -0.5817, -0.1711), (-0.1013, -0.5716, -0.1742), (-0.2107, -0.5396, -0.1771), (-0.3118, -0.4867, -0.1797), (-0.4007, -0.4152, -0.1817), (-0.4739, -0.3277, -0.1832), (-0.5286, -0.2276, -0.1841), (-0.5628, -0.1187, -0.1844), (-0.575, -0.005297, -0.184), (-0.5649, 0.1083, -0.183), (-0.5329, 0.2178, -0.1814), (-0.4801, 0.3189, -0.1793), (-0.4085, 0.4078, -0.1767), (-0.321, 0.481, -0.1738), (-0.2209, 0.5358, -0.1706), (-0.1121, 0.5699, -0.1674), (1.52, 0.06973, -10.76), (1.521, -0.02827, -10.76), (1.391, -0.0295, -10.76), (1.39, 0.0685, -10.76), (0.5508, 0.0561, -1.405), (0.5517, -0.0419, -1.406), (0.4217, -0.04312, -1.41), (0.4208, 0.05487, -1.409), (0.5478, 0.05543, -0.9434), (0.5487, -0.04257, -0.944), (0.4178, 0.0542, -0.9471), (0.4187, -0.0438, -0.9477), (0.5403, 0.05377, 0.1962), (0.5413, -0.04423, 0.1956), (0.4103, 0.05254, 0.1925), (0.4113, -0.04546, 0.1919), (0.5665, 0.05625, -1.405), (0.5675, -0.04175, -1.406), (0.406, -0.04327, -1.41), (0.405, 0.05473, -1.41), (0.5635, 0.05558, -0.943), (0.5644, -0.04242, -0.9436), (0.4029, -0.04395, -0.9482), (0.402, 0.05405, -0.9476), (0.5354, 0.05267, 0.9508), (0.5363, -0.04533, 0.9502), (0.4054, 0.05144, 0.9471), (0.4064, -0.04656, 0.9465), (-0.07249, -0.08457, 0.178), (-0.07407, 0.0825, 0.179), (0.0578, -0.08439, 0.9365), (0.05621, 0.08268, 0.9375), (-0.08596, -0.0847, 0.1777), (-0.08754, 0.08237, 0.1787), (0.04213, -0.08454, 0.936), (0.04054, 0.08253, 0.937), (-1.446, 0.06352, -10.68), (-1.445, -0.03448, -10.68), (-1.315, -0.03325, -10.68), (-1.316, 0.06475, -10.68), (-0.5563, 0.04563, -1.437), (-0.5554, -0.05237, -1.437), (-0.4254, -0.05114, -1.434), (-0.4264, 0.04686, -1.433), (-0.5594, 0.04496, -0.9747), (-0.5584, -0.05304, -0.9753), (-0.4294, 0.04619, -0.9711), (-0.4284, -0.05181, -0.9717), (-0.5668, 0.0433, 0.1649), (-0.5658, -0.0547, 0.1643), (-0.4368, 0.04453, 0.1686), (-0.4359, -0.05347, 0.168), (-0.5721, 0.04548, -1.437), (-0.5712, -0.05252, -1.438), (-0.4097, -0.05099, -1.433), (-0.4106, 0.04701, -1.433), (-0.5751, 0.04481, -0.9752), (-0.5742, -0.05319, -0.9758), (-0.4127, -0.05166, -0.9712), (-0.4136, 0.04634, -0.9706), (-0.5717, 0.0422, 0.9195), (-0.5708, -0.0558, 0.9189), (-0.4417, 0.04343, 0.9232), (-0.4408, -0.05457, 0.9226), (-0.1184, -0.08501, 0.1767), (-0.12, 0.08207, 0.1777), (0.008655, -0.08486, 0.9351), (0.007068, 0.08222, 0.9361), (-0.1031, -0.08486, 0.1772), (-0.1047, 0.08221, 0.1782), (0.02849, -0.08467, 0.9356), (0.0269, 0.0824, 0.9367), (-0.4183, -0.04944, 0.9233), (-0.4191, 0.03873, 0.9238), (-0.01396, -0.07669, 0.9345), (-0.01539, 0.07362, 0.9354), (0.392, -0.04266, 0.9462), (0.3911, 0.04727, 0.9467), (0.0721, -0.07738, 0.9369), (0.07064, 0.07594, 0.9378), (-0.4182, -0.04942, 0.9088), (-0.419, 0.03875, 0.9093), (-0.01386, -0.07667, 0.92), (-0.01529, 0.07364, 0.9209), (0.3921, -0.04264, 0.9317), (0.3912, 0.04729, 0.9322), (0.07219, -0.07736, 0.9225), (0.07073, 0.07596, 0.9234), (-0.08675, -0.001164, 0.1782), (0.04133, -0.001004, 0.9365), (-0.02191, -0.08462, 0.5568), (-0.0235, 0.08245, 0.5578), (-0.02271, -0.001084, 0.5573), (0.01636, -0.05138, 0.7855), (0.0162, -0.03423, 0.7856), (0.00322, -0.05139, 0.7077), (0.003057, -0.03425, 0.7078), (0.01636, -0.05138, 0.7855), (0.0162, -0.03423, 0.7856), (0.00322, -0.05139, 0.7077), (0.003057, -0.03425, 0.7078), (0.02498, -0.05129, 0.7792), (0.02482, -0.03414, 0.7793), (0.01184, -0.0513, 0.7014), (0.01168, -0.03416, 0.7015), (0.02498, -0.05129, 0.7792), (0.02482, -0.03414, 0.7793), (0.01184, -0.0513, 0.7014), (0.01168, -0.03416, 0.7015), (-0.12, 0.08207, 0.1777), (0.007068, 0.08222, 0.9361), (0.008655, -0.08486, 0.9351), (-0.1184, -0.08501, 0.1767), (-0.01539, 0.07362, 0.9354), (-0.01396, -0.07669, 0.9345), (-0.01529, 0.07364, 0.9209), (-0.01386, -0.07667, 0.92), (-0.5708, -0.0558, 0.9189), (-0.4408, -0.05457, 0.9226), (-0.5717, 0.0422, 0.9195), (-0.4417, 0.04343, 0.9232), (0.008655, -0.08486, 0.9351), (0.007068, 0.08222, 0.9361), (0.02849, -0.08467, 0.9356), (0.0269, 0.0824, 0.9367), (0.008655, -0.08486, 0.9351), (0.007068, 0.08222, 0.9361), (-0.4417, 0.04343, 0.9232), (-0.4359, -0.05347, 0.168), (-0.4191, 0.03873, 0.9238), (-0.419, 0.03875, 0.9093), (-0.4368, 0.04453, 0.1686), (-0.4408, -0.05457, 0.9226), (-0.4183, -0.04944, 0.9233), (-0.4182, -0.04942, 0.9088), (-0.4417, 0.04343, 0.9232), (-0.4408, -0.05457, 0.9226), (-0.4359, -0.05347, 0.168), (-0.4368, 0.04453, 0.1686), (-0.1184, -0.08501, 0.1767), (-0.12, 0.08207, 0.1777), (-0.1031, -0.08486, 0.1772), (-0.1047, 0.08221, 0.1782), (-0.12, 0.08207, 0.1777), (-0.5658, -0.0547, 0.1643), (-0.5668, 0.0433, 0.1649), (-0.1184, -0.08501, 0.1767), (-0.4359, -0.05347, 0.168), (-0.4368, 0.04453, 0.1686), (0.4103, 0.05254, 0.1925), (0.4054, 0.05144, 0.9471), (0.4064, -0.04656, 0.9465), (0.4113, -0.04546, 0.1919), (0.3911, 0.04727, 0.9467), (0.392, -0.04266, 0.9462), (0.3912, 0.04729, 0.9322), (0.3921, -0.04264, 0.9317), (-0.07407, 0.0825, 0.179), (0.0578, -0.08439, 0.9365), (0.0721, -0.07738, 0.9369), (0.07219, -0.07736, 0.9225), (0.05621, 0.08268, 0.9375), (-0.07249, -0.08457, 0.178), (0.07064, 0.07594, 0.9378), (0.07073, 0.07596, 0.9234), (0.5364, -0.04532, 0.9455), (0.4064, -0.04655, 0.9418), (0.5354, 0.05268, 0.9461), (0.4055, 0.05145, 0.9424), (0.05698, -0.08439, 0.9317), (0.05539, 0.08268, 0.9327), (0.4064, -0.04655, 0.9418), (0.4055, 0.05145, 0.9424), (0.05698, -0.08439, 0.9317), (0.05539, 0.08268, 0.9327), (0.4113, -0.04546, 0.1919), (0.4103, 0.05254, 0.1925), (-0.07249, -0.08457, 0.178), (-0.07407, 0.0825, 0.179), (0.4113, -0.04546, 0.1919), (-0.07249, -0.08457, 0.178), (0.5413, -0.04423, 0.1956), (0.5403, 0.05377, 0.1962), (0.4103, 0.05254, 0.1925), (-0.07407, 0.0825, 0.179), (-1.446, 0.06352, -10.68), (-1.445, -0.03448, -10.68), (-0.5563, 0.04563, -1.437), (-0.5554, -0.05237, -1.437), (-0.5594, 0.04496, -0.9747), (-0.5584, -0.05304, -0.9753), (-0.5668, 0.0433, 0.1649), (-0.5658, -0.0547, 0.1643), (-0.5717, 0.0422, 0.9195), (-0.5708, -0.0558, 0.9189), (-0.5717, 0.0422, 0.9195), (-0.5708, -0.0558, 0.9189), (-0.5658, -0.0547, 0.1643), (-0.5668, 0.0433, 0.1649), (-1.316, 0.06475, -10.68), (-1.315, -0.03325, -10.68), (-0.4264, 0.04686, -1.433), (-0.4254, -0.05114, -1.434), (-0.4294, 0.04619, -0.9711), (-0.4284, -0.05181, -0.9717), (-0.4368, 0.04453, 0.1686), (-0.4359, -0.05347, 0.168), (-0.4417, 0.04343, 0.9232), (-0.4408, -0.05457, 0.9226), (-0.4417, 0.04343, 0.9232), (-0.4368, 0.04453, 0.1686), (-0.4408, -0.05457, 0.9226), (-0.4359, -0.05347, 0.168), (1.52, 0.06973, -10.76), (1.521, -0.02827, -10.76), (0.5508, 0.0561, -1.405), (0.5517, -0.0419, -1.406), (0.5478, 0.05543, -0.9434), (0.5487, -0.04257, -0.944), (0.5403, 0.05377, 0.1962), (0.5413, -0.04423, 0.1956), (0.5354, 0.05267, 0.9508), (0.5363, -0.04533, 0.9502), (0.5354, 0.05268, 0.9461), (0.5364, -0.04532, 0.9455), (0.5413, -0.04423, 0.1956), (0.5403, 0.05377, 0.1962), (1.39, 0.0685, -10.76), (1.391, -0.0295, -10.76), (0.4208, 0.05487, -1.409), (0.4217, -0.04312, -1.41), (0.4178, 0.0542, -0.9471), (0.4187, -0.0438, -0.9477), (0.4103, 0.05254, 0.1925), (0.4113, -0.04546, 0.1919), (0.4054, 0.05144, 0.9471), (0.4064, -0.04656, 0.9465), (0.4064, -0.04655, 0.9418), (0.4113, -0.04546, 0.1919), (0.4055, 0.05145, 0.9424), (0.4103, 0.05254, 0.1925), (-1.446, 0.05301, -10.68), (-1.316, 0.05424, -10.68), (-0.5562, 0.03512, -1.437), (-0.4263, 0.03635, -1.433), (-0.5593, 0.03445, -0.9748), (-0.4293, 0.03568, -0.9711), (-0.5667, 0.03279, 0.1648), (-0.4367, 0.03402, 0.1685), (-0.572, 0.03497, -1.437), (-0.4105, 0.0365, -1.433), (-0.575, 0.0343, -0.9752), (-0.4135, 0.03583, -0.9707), (-0.5716, 0.03169, 0.9194), (-0.4416, 0.03292, 0.9231), (-0.1198, 0.06415, 0.1776), (0.007238, 0.0643, 0.936), (-0.1046, 0.06429, 0.1781), (0.02707, 0.06448, 0.9365), (-0.419, 0.02927, 0.9237), (-0.01523, 0.0575, 0.9353), (-0.4189, 0.02929, 0.9093), (-0.01514, 0.05752, 0.9208), (-0.01514, 0.05752, 0.9208), (-0.1198, 0.06415, 0.1776), (0.02707, 0.06448, 0.9365), (-0.5716, 0.03169, 0.9194), (-0.4367, 0.03402, 0.1685), (-0.4189, 0.02929, 0.9093), (-0.5667, 0.03279, 0.1648), (-0.1046, 0.06429, 0.1781), (-0.5716, 0.03169, 0.9194), (-1.446, 0.05301, -10.68), (-0.4416, 0.03292, 0.9231), (-1.316, 0.05424, -10.68), (-1.445, -0.02079, -10.68), (-0.5555, -0.03868, -1.437), (-0.5586, -0.03935, -0.9753), (-0.566, -0.04101, 0.1644), (-0.5713, -0.03883, -1.438), (-0.5743, -0.0395, -0.9757), (-0.5709, -0.04211, 0.919), (-0.1186, -0.06167, 0.1769), (0.02827, -0.06133, 0.9358), (-0.436, -0.03978, 0.1681), (-0.1034, -0.06152, 0.1773), (-1.445, -0.02079, -10.68), (-1.315, -0.01956, -10.68), (-1.315, -0.01956, -10.68), (-0.4256, -0.03745, -1.434), (-0.4286, -0.03812, -0.9716), (-0.436, -0.03978, 0.1681), (-0.4098, -0.0373, -1.433), (-0.4128, -0.03797, -0.9711), (-0.4409, -0.04088, 0.9227), (-0.1186, -0.06167, 0.1769), (0.008433, -0.06152, 0.9352), (-0.1034, -0.06152, 0.1773), (0.02827, -0.06133, 0.9358), (-0.4184, -0.03712, 0.9233), (-0.01416, -0.05569, 0.9346), (-0.4183, -0.0371, 0.9089), (-0.01406, -0.05567, 0.9202), (-0.01406, -0.05567, 0.9202), (-0.5709, -0.04211, 0.919), (-0.4183, -0.0371, 0.9089), (-0.566, -0.04101, 0.1644), (-0.5709, -0.04211, 0.919), (-0.4409, -0.04088, 0.9227), (1.52, -0.01783, -10.76), (1.39, -0.01906, -10.76), (0.5516, -0.03145, -1.406), (0.4216, -0.03268, -1.41), (0.5486, -0.03213, -0.944), (0.4186, -0.03336, -0.9476), (0.5412, -0.03378, 0.1957), (0.4112, -0.03501, 0.192), (0.5674, -0.0313, -1.405), (0.4059, -0.03283, -1.41), (0.5643, -0.03198, -0.9435), (0.4028, -0.0335, -0.9481), (0.5362, -0.03488, 0.9503), (0.4063, -0.03611, 0.9466), (-0.07265, -0.06677, 0.1781), (0.05763, -0.06659, 0.9366), (0.3919, -0.03307, 0.9462), (0.07194, -0.06104, 0.937), (0.392, -0.03305, 0.9318), (0.07204, -0.06102, 0.9226), (0.392, -0.03305, 0.9318), (0.4112, -0.03501, 0.192), (0.07204, -0.06102, 0.9226), (-0.07265, -0.06677, 0.1781), (0.5363, -0.03488, 0.9455), (0.5412, -0.03378, 0.1957), (0.5362, -0.03488, 0.9503), (1.52, -0.01783, -10.76), (0.4063, -0.03611, 0.9466), (1.39, -0.01906, -10.76), (1.39, 0.0685, -10.76), (0.4208, 0.05487, -1.409), (0.4178, 0.0542, -0.9471), (0.4103, 0.05254, 0.1925), (0.405, 0.05473, -1.41), (0.402, 0.05405, -0.9476), (0.4054, 0.05144, 0.9471), (-0.07407, 0.0825, 0.179), (0.05621, 0.08268, 0.9375), (0.3911, 0.04727, 0.9467), (0.07064, 0.07594, 0.9378), (0.3912, 0.04729, 0.9322), (0.07073, 0.07596, 0.9234), (0.4103, 0.05254, 0.1925), (-0.07407, 0.0825, 0.179), (1.52, 0.06973, -10.76), (1.39, 0.0685, -10.76), (1.52, 0.06973, -10.76), (0.5508, 0.0561, -1.405), (0.5478, 0.05543, -0.9434), (0.5403, 0.05377, 0.1962), (0.5665, 0.05625, -1.405), (0.5635, 0.05558, -0.943), (0.5354, 0.05267, 0.9508), (0.3912, 0.04729, 0.9322), (0.07073, 0.07596, 0.9234), (0.5354, 0.05268, 0.9461), (0.5403, 0.05377, 0.1962), (0.5354, 0.05267, 0.9508), (0.4054, 0.05144, 0.9471), (-0.08715, 0.04061, 0.1784), (0.04094, 0.04076, 0.9368), (-0.0231, 0.04068, 0.5576), (-0.4284, -0.05181, -0.9717), (-0.4294, 0.04619, -0.9711), (-0.5594, 0.04496, -0.9747), (-0.5584, -0.05304, -0.9753), (-0.4127, -0.05166, -0.9712), (-0.4136, 0.04634, -0.9706), (-0.5751, 0.04481, -0.9752), (-0.5742, -0.05319, -0.9758), (-0.5584, -0.05304, -0.9753), (-0.5594, 0.04496, -0.9747), (-0.4284, -0.05181, -0.9717), (-0.4294, 0.04619, -0.9711), (-0.575, 0.0343, -0.9752), (-0.4135, 0.03583, -0.9707), (-0.5743, -0.0395, -0.9757), (-0.4128, -0.03797, -0.9711), (-0.4264, 0.04686, -1.433), (-0.5563, 0.04563, -1.437), (-0.4106, 0.04701, -1.433), (-0.5721, 0.04548, -1.437), (-0.5554, -0.05237, -1.437), (-0.5563, 0.04563, -1.437), (-0.4254, -0.05114, -1.434), (-0.4264, 0.04686, -1.433), (-0.572, 0.03497, -1.437), (-0.4105, 0.0365, -1.433), (-0.5713, -0.03883, -1.438), (-0.4098, -0.0373, -1.433), (-0.4254, -0.05114, -1.434), (-0.5554, -0.05237, -1.437), (-0.4097, -0.05099, -1.433), (-0.5712, -0.05252, -1.438), (0.4187, -0.0438, -0.9477), (0.4178, 0.0542, -0.9471), (0.5478, 0.05543, -0.9434), (0.5487, -0.04257, -0.944), (0.4029, -0.04395, -0.9482), (0.402, 0.05405, -0.9476), (0.5635, 0.05558, -0.943), (0.5644, -0.04242, -0.9436), (0.5487, -0.04257, -0.944), (0.5478, 0.05543, -0.9434), (0.4187, -0.0438, -0.9477), (0.4178, 0.0542, -0.9471), (0.5643, -0.03198, -0.9435), (0.4028, -0.0335, -0.9481), (0.402, 0.05405, -0.9476), (0.5635, 0.05558, -0.943), (0.4208, 0.05487, -1.409), (0.5508, 0.0561, -1.405), (0.405, 0.05473, -1.41), (0.5665, 0.05625, -1.405), (0.4217, -0.04312, -1.41), (0.5517, -0.0419, -1.406), (0.406, -0.04327, -1.41), (0.5675, -0.04175, -1.406), (0.5517, -0.0419, -1.406), (0.5508, 0.0561, -1.405), (0.4217, -0.04312, -1.41), (0.4208, 0.05487, -1.409), (0.5674, -0.0313, -1.405), (0.4059, -0.03283, -1.41), (0.405, 0.05473, -1.41), (0.5665, 0.05625, -1.405), (0.4187, -0.0438, -0.9477), (0.4178, 0.0542, -0.9471), (0.5478, 0.05543, -0.9434), (0.5487, -0.04257, -0.944), (0.5487, -0.04257, -0.944), (0.5478, 0.05543, -0.9434), (0.4187, -0.0438, -0.9477), (0.4178, 0.0542, -0.9471), (0.5486, -0.03213, -0.944), (0.4186, -0.03336, -0.9476), (0.4178, 0.0542, -0.9471), (0.5478, 0.05543, -0.9434), (-0.4284, -0.05181, -0.9717), (-0.4294, 0.04619, -0.9711), (-0.5594, 0.04496, -0.9747), (-0.5584, -0.05304, -0.9753), (-0.5584, -0.05304, -0.9753), (-0.5594, 0.04496, -0.9747), (-0.4284, -0.05181, -0.9717), (-0.4294, 0.04619, -0.9711), (-0.5593, 0.03445, -0.9748), (-0.4293, 0.03568, -0.9711), (-0.5586, -0.03935, -0.9753), (-0.4286, -0.03812, -0.9716), (-0.5541, 0.04613, -1.783), (-0.5532, -0.05186, -1.783), (-0.4232, -0.05063, -1.78), (-0.4241, 0.04736, -1.779), (-0.5541, 0.04613, -1.783), (-0.5532, -0.05186, -1.783), (-0.4241, 0.04736, -1.779), (-0.4232, -0.05063, -1.78), (-0.424, 0.03685, -1.779), (-0.554, 0.03562, -1.783), (-0.4233, -0.03694, -1.78), (-0.5533, -0.03817, -1.783), (0.5516, 0.0563, -1.54), (0.5526, -0.0417, -1.54), (0.4226, -0.04293, -1.544), (0.4217, 0.05507, -1.543), (0.5516, 0.0563, -1.54), (0.5526, -0.0417, -1.54), (0.4217, 0.05507, -1.543), (0.4226, -0.04293, -1.544), (0.4225, -0.03249, -1.544), (0.5525, -0.03126, -1.54), (0.5516, 0.0563, -1.54), (0.4217, 0.05507, -1.543), (-0.03803, 0.01978, 0.468), (-0.007788, 0.01982, 0.647), (-0.02291, 0.0198, 0.5575), (-0.01897, 0.03237, 4.946), (-0.02684, 0.03307, 4.946), (-0.01139, 0.03015, 4.946), (-0.004387, 0.02649, 4.946), (0.001768, 0.02154, 4.946), (0.006839, 0.01547, 4.947), (0.01063, 0.008541, 4.947), (0.013, 0.001001, 4.947), (0.01384, -0.006856, 4.947), (0.01314, -0.01473, 4.947), (0.01092, -0.02231, 4.946), (0.007264, -0.02931, 4.946), (0.00231, -0.03547, 4.946), (-0.003751, -0.04054, 4.946), (-0.01068, -0.04433, 4.946), (-0.01822, -0.0467, 4.945), (-0.02608, -0.04755, 4.945), (-0.03395, -0.04685, 4.945), (-0.04153, -0.04462, 4.945), (-0.04854, -0.04097, 4.945), (-0.05469, -0.03601, 4.944), (-0.05976, -0.02995, 4.944), (-0.06355, -0.02302, 4.944), (-0.06592, -0.01547, 4.944), (-0.06677, -0.007618, 4.944), (-0.06607, 0.0002529, 4.944), (-0.06385, 0.007837, 4.945), (-0.06019, 0.01484, 4.945), (-0.05523, 0.021, 4.945), (-0.04917, 0.02607, 4.945), (-0.04224, 0.02986, 4.945), (-0.0347, 0.03222, 4.945), (-1.446, 0.06352, -10.68), (-1.316, 0.06475, -10.68), (-1.446, 0.06352, -10.68), (-1.445, -0.03448, -10.68), (-1.315, -0.03325, -10.68), (-1.316, 0.06475, -10.68), (-1.445, -0.03448, -10.68), (-1.315, -0.03325, -10.68), (-1.316, 0.05424, -10.68), (-1.446, 0.05301, -10.68), (-1.315, -0.01956, -10.68), (-1.445, -0.02079, -10.68), (1.52, -0.02842, -10.66), (1.39, -0.02965, -10.67), (1.39, -0.0192, -10.67), (1.52, -0.01798, -10.66), (1.519, 0.06958, -10.66), (1.389, 0.06835, -10.67), (1.519, 0.06958, -10.66), (1.52, -0.02842, -10.66), (1.39, -0.02965, -10.67), (1.389, 0.06835, -10.67), (1.519, 0.06958, -10.66), (1.389, 0.06835, -10.67), (0.7184, 0.05898, -3.377), (0.7193, -0.03902, -3.378), (0.5893, -0.04025, -3.382), (0.5884, 0.05775, -3.381), (0.7184, 0.05898, -3.377), (0.5884, 0.05775, -3.381), (0.7193, -0.03902, -3.378), (0.5893, -0.04025, -3.382), (0.5892, -0.02981, -3.382), (0.7192, -0.02858, -3.378), (0.7184, 0.05898, -3.377), (0.5884, 0.05775, -3.381), (-0.6775, 0.04853, -3.426), (-0.6766, -0.04947, -3.427), (-0.5466, -0.04824, -3.423), (-0.5475, 0.04976, -3.423), (-0.6766, -0.04947, -3.427), (-0.5466, -0.04824, -3.423), (-0.5474, 0.03925, -3.423), (-0.6774, 0.03802, -3.426), (-0.5467, -0.03455, -3.423), (-0.6767, -0.03578, -3.427), (-0.6775, 0.04853, -3.426), (-0.5475, 0.04976, -3.423)], [], [(768, 1, 3, 769), (769, 3, 5, 770), (770, 5, 7, 771), (771, 7, 9, 772), (772, 9, 11, 773), (773, 11, 13, 774), (774, 13, 15, 775), (775, 15, 17, 776), (776, 17, 19, 777), (777, 19, 21, 778), (778, 21, 23, 779), (779, 23, 25, 780), (780, 25, 27, 781), (781, 27, 29, 782), (782, 29, 31, 783), (783, 31, 33, 784), (784, 33, 35, 785), (785, 35, 37, 786), (786, 37, 39, 787), (787, 39, 41, 788), (788, 41, 43, 789), (789, 43, 45, 790), (790, 45, 47, 791), (791, 47, 49, 792), (792, 49, 51, 793), (793, 51, 53, 794), (794, 53, 55, 795), (795, 55, 57, 796), (796, 57, 59, 797), (797, 59, 61, 798), (9, 7, 67, 68), (798, 61, 63, 799), (799, 63, 1, 768), (42, 44, 406, 405), (87, 86, 118, 119), (27, 25, 76, 77), (45, 43, 85, 86), (63, 61, 94, 95), (19, 17, 72, 73), (37, 35, 81, 82), (55, 53, 90, 91), (11, 9, 68, 69), (29, 27, 77, 78), (47, 45, 86, 87), (3, 1, 65, 64), (1, 63, 95, 65), (21, 19, 73, 74), (39, 37, 82, 83), (57, 55, 91, 92), (13, 11, 69, 70), (31, 29, 78, 79), (49, 47, 87, 88), (5, 3, 64, 66), (23, 21, 74, 75), (41, 39, 83, 84), (59, 57, 92, 93), (15, 13, 70, 71), (33, 31, 79, 80), (51, 49, 88, 89), (7, 5, 66, 67), (25, 23, 75, 76), (43, 41, 84, 85), (61, 59, 93, 94), (17, 15, 71, 72), (35, 33, 80, 81), (53, 51, 89, 90), (122, 121, 153, 154), (74, 73, 105, 106), (88, 87, 119, 120), (75, 74, 106, 107), (89, 88, 120, 121), (76, 75, 107, 108), (90, 89, 121, 122), (77, 76, 108, 109), (91, 90, 122, 123), (78, 77, 109, 110), (64, 65, 97, 96), (92, 91, 123, 124), (79, 78, 110, 111), (66, 64, 96, 98), (93, 92, 124, 125), (80, 79, 111, 112), (67, 66, 98, 99), (94, 93, 125, 126), (81, 80, 112, 113), (68, 67, 99, 100), (95, 94, 126, 127), (82, 81, 113, 114), (69, 68, 100, 101), (65, 95, 127, 97), (83, 82, 114, 115), (70, 69, 101, 102), (84, 83, 115, 116), (71, 70, 102, 103), (85, 84, 116, 117), (72, 71, 103, 104), (86, 85, 117, 118), (73, 72, 104, 105), (801, 800, 160, 162), (109, 108, 140, 141), (123, 122, 154, 155), (110, 109, 141, 142), (96, 97, 129, 128), (124, 123, 155, 156), (111, 110, 142, 143), (98, 96, 128, 130), (125, 124, 156, 157), (112, 111, 143, 144), (99, 98, 130, 131), (126, 125, 157, 158), (113, 112, 144, 145), (100, 99, 131, 132), (127, 126, 158, 159), (114, 113, 145, 146), (101, 100, 132, 133), (97, 127, 159, 129), (115, 114, 146, 147), (102, 101, 133, 134), (116, 115, 147, 148), (103, 102, 134, 135), (117, 116, 148, 149), (104, 103, 135, 136), (118, 117, 149, 150), (105, 104, 136, 137), (119, 118, 150, 151), (106, 105, 137, 138), (120, 119, 151, 152), (107, 106, 138, 139), (121, 120, 152, 153), (108, 107, 139, 140), (165, 164, 196, 197), (803, 802, 188, 189), (805, 804, 175, 176), (806, 801, 162, 163), (807, 803, 189, 190), (808, 805, 176, 177), (809, 806, 163, 164), (810, 807, 190, 191), (811, 808, 177, 178), (812, 809, 164, 165), (813, 810, 191, 161), (814, 811, 178, 179), (815, 812, 165, 166), (816, 814, 179, 180), (817, 815, 166, 167), (818, 816, 180, 181), (819, 817, 167, 168), (820, 818, 181, 182), (821, 819, 168, 169), (822, 820, 182, 183), (823, 821, 169, 170), (824, 822, 183, 184), (825, 823, 170, 171), (826, 824, 184, 185), (827, 825, 171, 172), (828, 826, 185, 186), (829, 827, 172, 173), (830, 828, 186, 187), (831, 829, 173, 174), (800, 813, 161, 160), (802, 830, 187, 188), (804, 831, 174, 175), (200, 199, 231, 232), (161, 191, 223, 193), (179, 178, 210, 211), (166, 165, 197, 198), (180, 179, 211, 212), (167, 166, 198, 199), (181, 180, 212, 213), (168, 167, 199, 200), (182, 181, 213, 214), (169, 168, 200, 201), (183, 182, 214, 215), (170, 169, 201, 202), (184, 183, 215, 216), (171, 170, 202, 203), (185, 184, 216, 217), (172, 171, 203, 204), (186, 185, 217, 218), (173, 172, 204, 205), (187, 186, 218, 219), (174, 173, 205, 206), (160, 161, 193, 192), (188, 187, 219, 220), (175, 174, 206, 207), (162, 160, 192, 194), (189, 188, 220, 221), (176, 175, 207, 208), (163, 162, 194, 195), (190, 189, 221, 222), (177, 176, 208, 209), (164, 163, 195, 196), (191, 190, 222, 223), (178, 177, 209, 210), (235, 234, 266, 267), (214, 213, 245, 246), (201, 200, 232, 233), (215, 214, 246, 247), (202, 201, 233, 234), (216, 215, 247, 248), (203, 202, 234, 235), (217, 216, 248, 249), (204, 203, 235, 236), (218, 217, 249, 250), (205, 204, 236, 237), (219, 218, 250, 251), (206, 205, 237, 238), (192, 193, 225, 224), (220, 219, 251, 252), (207, 206, 238, 239), (194, 192, 224, 226), (221, 220, 252, 253), (208, 207, 239, 240), (195, 194, 226, 227), (222, 221, 253, 254), (209, 208, 240, 241), (196, 195, 227, 228), (223, 222, 254, 255), (210, 209, 241, 242), (197, 196, 228, 229), (193, 223, 255, 225), (211, 210, 242, 243), (198, 197, 229, 230), (212, 211, 243, 244), (199, 198, 230, 231), (213, 212, 244, 245), (270, 269, 301, 302), (249, 248, 280, 281), (236, 235, 267, 268), (250, 249, 281, 282), (237, 236, 268, 269), (251, 250, 282, 283), (238, 237, 269, 270), (224, 225, 257, 256), (252, 251, 283, 284), (239, 238, 270, 271), (226, 224, 256, 258), (253, 252, 284, 285), (240, 239, 271, 272), (227, 226, 258, 259), (254, 253, 285, 286), (241, 240, 272, 273), (228, 227, 259, 260), (255, 254, 286, 287), (242, 241, 273, 274), (229, 228, 260, 261), (225, 255, 287, 257), (243, 242, 274, 275), (230, 229, 261, 262), (244, 243, 275, 276), (231, 230, 262, 263), (245, 244, 276, 277), (232, 231, 263, 264), (246, 245, 277, 278), (233, 232, 264, 265), (247, 246, 278, 279), (234, 233, 265, 266), (248, 247, 279, 280), (305, 304, 336, 337), (256, 257, 289, 288), (284, 283, 315, 316), (271, 270, 302, 303), (258, 256, 288, 290), (285, 284, 316, 317), (272, 271, 303, 304), (259, 258, 290, 291), (286, 285, 317, 318), (273, 272, 304, 305), (260, 259, 291, 292), (287, 286, 318, 319), (274, 273, 305, 306), (261, 260, 292, 293), (257, 287, 319, 289), (275, 274, 306, 307), (262, 261, 293, 294), (276, 275, 307, 308), (263, 262, 294, 295), (277, 276, 308, 309), (264, 263, 295, 296), (278, 277, 309, 310), (265, 264, 296, 297), (279, 278, 310, 311), (266, 265, 297, 298), (280, 279, 311, 312), (267, 266, 298, 299), (281, 280, 312, 313), (268, 267, 299, 300), (282, 281, 313, 314), (269, 268, 300, 301), (283, 282, 314, 315), (340, 339, 371, 372), (292, 291, 323, 324), (319, 318, 350, 351), (306, 305, 337, 338), (293, 292, 324, 325), (289, 319, 351, 321), (307, 306, 338, 339), (294, 293, 325, 326), (308, 307, 339, 340), (295, 294, 326, 327), (309, 308, 340, 341), (296, 295, 327, 328), (310, 309, 341, 342), (297, 296, 328, 329), (311, 310, 342, 343), (298, 297, 329, 330), (312, 311, 343, 344), (299, 298, 330, 331), (313, 312, 344, 345), (300, 299, 331, 332), (314, 313, 345, 346), (301, 300, 332, 333), (315, 314, 346, 347), (302, 301, 333, 334), (288, 289, 321, 320), (316, 315, 347, 348), (303, 302, 334, 335), (290, 288, 320, 322), (317, 316, 348, 349), (304, 303, 335, 336), (291, 290, 322, 323), (318, 317, 349, 350), (366, 365, 1428, 1429), (327, 326, 358, 359), (341, 340, 372, 373), (328, 327, 359, 360), (342, 341, 373, 374), (329, 328, 360, 361), (343, 342, 374, 375), (330, 329, 361, 362), (344, 343, 375, 376), (331, 330, 362, 363), (345, 344, 376, 377), (332, 331, 363, 364), (346, 345, 377, 378), (333, 332, 364, 365), (347, 346, 378, 379), (334, 333, 365, 366), (320, 321, 353, 352), (348, 347, 379, 380), (335, 334, 366, 367), (322, 320, 352, 354), (349, 348, 380, 381), (336, 335, 367, 368), (323, 322, 354, 355), (350, 349, 381, 382), (337, 336, 368, 369), (324, 323, 355, 356), (351, 350, 382, 383), (338, 337, 369, 370), (325, 324, 356, 357), (321, 351, 383, 353), (339, 338, 370, 371), (326, 325, 357, 358), (390, 391, 551, 550), (60, 62, 415, 414), (16, 18, 393, 392), (34, 36, 402, 401), (52, 54, 411, 410), (8, 10, 389, 388), (26, 28, 398, 397), (44, 46, 407, 406), (0, 2, 385, 384), (62, 0, 384, 415), (18, 20, 394, 393), (36, 38, 403, 402), (54, 56, 412, 411), (10, 12, 390, 389), (28, 30, 399, 398), (46, 48, 408, 407), (2, 4, 386, 385), (20, 22, 395, 394), (38, 40, 404, 403), (56, 58, 413, 412), (12, 14, 391, 390), (30, 32, 400, 399), (48, 50, 409, 408), (4, 6, 387, 386), (22, 24, 396, 395), (40, 42, 405, 404), (58, 60, 414, 413), (14, 16, 392, 391), (32, 34, 401, 400), (50, 52, 410, 409), (6, 8, 388, 387), (24, 26, 397, 396), (417, 418, 450, 449), (437, 436, 596, 597), (389, 390, 550, 549), (415, 384, 544, 575), (436, 435, 595, 596), (388, 389, 549, 548), (414, 415, 575, 574), (435, 434, 594, 595), (387, 388, 548, 547), (413, 414, 574, 573), (434, 433, 593, 594), (386, 387, 547, 546), (412, 413, 573, 572), (433, 432, 592, 593), (385, 386, 546, 545), (411, 412, 572, 571), (432, 431, 591, 592), (384, 385, 545, 544), (410, 411, 571, 570), (431, 430, 590, 591), (409, 410, 570, 569), (430, 429, 589, 590), (408, 409, 569, 568), (429, 428, 588, 589), (407, 408, 568, 567), (428, 427, 587, 588), (406, 407, 567, 566), (427, 426, 586, 587), (405, 406, 566, 565), (426, 425, 585, 586), (404, 405, 565, 564), (425, 424, 584, 585), (452, 453, 485, 484), (444, 445, 477, 476), (431, 432, 464, 463), (418, 419, 451, 450), (445, 446, 478, 477), (432, 433, 465, 464), (419, 420, 452, 451), (446, 447, 479, 478), (433, 434, 466, 465), (420, 421, 453, 452), (447, 416, 448, 479), (434, 435, 467, 466), (421, 422, 454, 453), (435, 436, 468, 467), (422, 423, 455, 454), (436, 437, 469, 468), (423, 424, 456, 455), (437, 438, 470, 469), (424, 425, 457, 456), (438, 439, 471, 470), (425, 426, 458, 457), (439, 440, 472, 471), (426, 427, 459, 458), (440, 441, 473, 472), (427, 428, 460, 459), (441, 442, 474, 473), (428, 429, 461, 460), (442, 443, 475, 474), (429, 430, 462, 461), (416, 417, 449, 448), (443, 444, 476, 475), (430, 431, 463, 462), (487, 488, 520, 519), (479, 448, 480, 511), (466, 467, 499, 498), (453, 454, 486, 485), (467, 468, 500, 499), (454, 455, 487, 486), (468, 469, 501, 500), (455, 456, 488, 487), (469, 470, 502, 501), (456, 457, 489, 488), (470, 471, 503, 502), (457, 458, 490, 489), (471, 472, 504, 503), (458, 459, 491, 490), (472, 473, 505, 504), (459, 460, 492, 491), (473, 474, 506, 505), (460, 461, 493, 492), (474, 475, 507, 506), (461, 462, 494, 493), (448, 449, 481, 480), (475, 476, 508, 507), (462, 463, 495, 494), (449, 450, 482, 481), (476, 477, 509, 508), (463, 464, 496, 495), (450, 451, 483, 482), (477, 478, 510, 509), (464, 465, 497, 496), (451, 452, 484, 483), (478, 479, 511, 510), (465, 466, 498, 497), (512, 513, 514, 515, 516, 517, 518, 519, 520, 521, 522, 523, 524, 525, 526, 527, 528, 529, 530, 531, 532, 533, 534, 535, 536, 537, 538, 539, 540, 541, 542, 543), (501, 502, 534, 533), (488, 489, 521, 520), (502, 503, 535, 534), (489, 490, 522, 521), (503, 504, 536, 535), (490, 491, 523, 522), (504, 505, 537, 536), (491, 492, 524, 523), (505, 506, 538, 537), (492, 493, 525, 524), (506, 507, 539, 538), (493, 494, 526, 525), (480, 481, 513, 512), (507, 508, 540, 539), (494, 495, 527, 526), (481, 482, 514, 513), (508, 509, 541, 540), (495, 496, 528, 527), (482, 483, 515, 514), (509, 510, 542, 541), (496, 497, 529, 528), (483, 484, 516, 515), (510, 511, 543, 542), (497, 498, 530, 529), (484, 485, 517, 516), (511, 480, 512, 543), (498, 499, 531, 530), (485, 486, 518, 517), (499, 500, 532, 531), (486, 487, 519, 518), (500, 501, 533, 532), (572, 573, 637, 636), (599, 598, 662, 663), (545, 546, 610, 609), (571, 572, 636, 635), (598, 597, 661, 662), (544, 545, 609, 608), (570, 571, 635, 634), (597, 596, 660, 661), (569, 570, 634, 633), (596, 595, 659, 660), (568, 569, 633, 632), (595, 594, 658, 659), (567, 568, 632, 631), (594, 593, 657, 658), (566, 567, 631, 630), (593, 592, 656, 657), (565, 566, 630, 629), (592, 591, 655, 656), (564, 565, 629, 628), (591, 590, 654, 655), (563, 564, 628, 627), (590, 589, 653, 654), (562, 563, 627, 626), (589, 588, 652, 653), (561, 562, 626, 625), (588, 587, 651, 652), (560, 561, 625, 624), (587, 586, 650, 651), (559, 560, 624, 623), (586, 585, 649, 650), (558, 559, 623, 622), (585, 584, 648, 649), (438, 437, 597, 598), (391, 392, 552, 551), (439, 438, 598, 599), (392, 393, 553, 552), (440, 439, 599, 600), (393, 394, 554, 553), (441, 440, 600, 601), (394, 395, 555, 554), (442, 441, 601, 602), (395, 396, 556, 555), (443, 442, 602, 603), (417, 416, 576, 577), (396, 397, 557, 556), (444, 443, 603, 604), (418, 417, 577, 578), (397, 398, 558, 557), (445, 444, 604, 605), (419, 418, 578, 579), (398, 399, 559, 558), (446, 445, 605, 606), (420, 419, 579, 580), (399, 400, 560, 559), (447, 446, 606, 607), (421, 420, 580, 581), (400, 401, 561, 560), (416, 447, 607, 576), (422, 421, 581, 582), (401, 402, 562, 561), (423, 422, 582, 583), (402, 403, 563, 562), (424, 423, 583, 584), (403, 404, 564, 563), (638, 639, 703, 702), (665, 664, 728, 729), (611, 612, 676, 675), (637, 638, 702, 701), (664, 663, 727, 728), (610, 611, 675, 674), (636, 637, 701, 700), (663, 662, 726, 727), (609, 610, 674, 673), (635, 636, 700, 699), (662, 661, 725, 726), (608, 609, 673, 672), (634, 635, 699, 698), (661, 660, 724, 725), (633, 634, 698, 697), (660, 659, 723, 724), (632, 633, 697, 696), (659, 658, 722, 723), (631, 632, 696, 695), (658, 657, 721, 722), (630, 631, 695, 694), (657, 656, 720, 721), (629, 630, 694, 693), (656, 655, 719, 720), (628, 629, 693, 692), (655, 654, 718, 719), (627, 628, 692, 691), (654, 653, 717, 718), (626, 627, 691, 690), (653, 652, 716, 717), (625, 626, 690, 689), (652, 651, 715, 716), (546, 547, 611, 610), (600, 599, 663, 664), (573, 574, 638, 637), (547, 548, 612, 611), (601, 600, 664, 665), (574, 575, 639, 638), (548, 549, 613, 612), (602, 601, 665, 666), (575, 544, 608, 639), (549, 550, 614, 613), (603, 602, 666, 667), (577, 576, 640, 641), (550, 551, 615, 614), (604, 603, 667, 668), (578, 577, 641, 642), (551, 552, 616, 615), (605, 604, 668, 669), (579, 578, 642, 643), (552, 553, 617, 616), (606, 605, 669, 670), (580, 579, 643, 644), (553, 554, 618, 617), (607, 606, 670, 671), (581, 580, 644, 645), (554, 555, 619, 618), (576, 607, 671, 640), (582, 581, 645, 646), (555, 556, 620, 619), (583, 582, 646, 647), (556, 557, 621, 620), (584, 583, 647, 648), (557, 558, 622, 621), (697, 698, 730, 729), (684, 685, 717, 716), (698, 699, 731, 730), (685, 686, 718, 717), (672, 673, 705, 704), (699, 700, 732, 731), (686, 687, 719, 718), (673, 674, 706, 705), (700, 701, 733, 732), (687, 688, 720, 719), (674, 675, 707, 706), (701, 702, 734, 733), (688, 689, 721, 720), (675, 676, 708, 707), (702, 703, 735, 734), (689, 690, 722, 721), (676, 677, 709, 708), (703, 672, 704, 735), (690, 691, 723, 722), (677, 678, 710, 709), (691, 692, 724, 723), (678, 679, 711, 710), (692, 693, 725, 724), (679, 680, 712, 711), (693, 694, 726, 725), (680, 681, 713, 712), (694, 695, 727, 726), (681, 682, 714, 713), (695, 696, 728, 727), (682, 683, 715, 714), (696, 697, 729, 728), (683, 684, 716, 715), (612, 613, 677, 676), (666, 665, 729, 730), (639, 608, 672, 703), (613, 614, 678, 677), (667, 666, 730, 731), (641, 640, 704, 705), (614, 615, 679, 678), (668, 667, 731, 732), (642, 641, 705, 706), (615, 616, 680, 679), (669, 668, 732, 733), (643, 642, 706, 707), (616, 617, 681, 680), (670, 669, 733, 734), (644, 643, 707, 708), (617, 618, 682, 681), (671, 670, 734, 735), (645, 644, 708, 709), (618, 619, 683, 682), (640, 671, 735, 704), (646, 645, 709, 710), (619, 620, 684, 683), (647, 646, 710, 711), (620, 621, 685, 684), (648, 647, 711, 712), (621, 622, 686, 685), (649, 648, 712, 713), (622, 623, 687, 686), (650, 649, 713, 714), (623, 624, 688, 687), (651, 650, 714, 715), (624, 625, 689, 688), (62, 767, 736, 0), (60, 766, 767, 62), (58, 765, 766, 60), (56, 764, 765, 58), (54, 763, 764, 56), (52, 762, 763, 54), (50, 761, 762, 52), (48, 760, 761, 50), (46, 759, 760, 48), (44, 758, 759, 46), (42, 757, 758, 44), (40, 756, 757, 42), (38, 755, 756, 40), (36, 754, 755, 38), (34, 753, 754, 36), (32, 752, 753, 34), (30, 751, 752, 32), (28, 750, 751, 30), (26, 749, 750, 28), (24, 748, 749, 26), (22, 747, 748, 24), (20, 746, 747, 22), (18, 745, 746, 20), (16, 744, 745, 18), (14, 743, 744, 16), (12, 742, 743, 14), (10, 741, 742, 12), (8, 740, 741, 10), (6, 739, 740, 8), (4, 738, 739, 6), (2, 737, 738, 4), (0, 736, 737, 2), (767, 799, 768, 736), (766, 798, 799, 767), (765, 797, 798, 766), (764, 796, 797, 765), (763, 795, 796, 764), (762, 794, 795, 763), (761, 793, 794, 762), (760, 792, 793, 761), (759, 791, 792, 760), (758, 790, 791, 759), (757, 789, 790, 758), (756, 788, 789, 757), (755, 787, 788, 756), (754, 786, 787, 755), (753, 785, 786, 754), (752, 784, 785, 753), (751, 783, 784, 752), (750, 782, 783, 751), (749, 781, 782, 750), (748, 780, 781, 749), (747, 779, 780, 748), (746, 778, 779, 747), (745, 777, 778, 746), (744, 776, 777, 745), (743, 775, 776, 744), (742, 774, 775, 743), (741, 773, 774, 742), (740, 772, 773, 741), (739, 771, 772, 740), (738, 770, 771, 739), (737, 769, 770, 738), (736, 768, 769, 737), (143, 142, 831, 804), (156, 155, 830, 802), (128, 129, 813, 800), (142, 141, 829, 831), (155, 154, 828, 830), (141, 140, 827, 829), (154, 153, 826, 828), (140, 139, 825, 827), (153, 152, 824, 826), (139, 138, 823, 825), (152, 151, 822, 824), (138, 137, 821, 823), (151, 150, 820, 822), (137, 136, 819, 821), (150, 149, 818, 820), (136, 135, 817, 819), (149, 148, 816, 818), (135, 134, 815, 817), (148, 147, 814, 816), (134, 133, 812, 815), (147, 146, 811, 814), (129, 159, 810, 813), (133, 132, 809, 812), (146, 145, 808, 811), (159, 158, 807, 810), (132, 131, 806, 809), (145, 144, 805, 808), (158, 157, 803, 807), (131, 130, 801, 806), (144, 143, 804, 805), (157, 156, 802, 803), (130, 128, 800, 801), (147, 148, 852, 851), (134, 135, 839, 838), (148, 149, 853, 852), (135, 136, 840, 839), (149, 150, 854, 853), (136, 137, 841, 840), (150, 151, 855, 854), (137, 138, 842, 841), (151, 152, 856, 855), (138, 139, 843, 842), (152, 153, 857, 856), (139, 140, 844, 843), (153, 154, 858, 857), (140, 141, 845, 844), (154, 155, 859, 858), (141, 142, 846, 845), (129, 128, 832, 833), (155, 156, 860, 859), (142, 143, 847, 846), (128, 130, 834, 832), (156, 157, 861, 860), (143, 144, 848, 847), (130, 131, 835, 834), (157, 158, 862, 861), (144, 145, 849, 848), (131, 132, 836, 835), (158, 159, 863, 862), (145, 146, 850, 849), (132, 133, 837, 836), (159, 129, 833, 863), (146, 147, 851, 850), (133, 134, 838, 837), (863, 833, 865, 895), (835, 836, 868, 867), (850, 851, 883, 882), (836, 837, 869, 868), (851, 852, 884, 883), (838, 839, 871, 870), (837, 838, 870, 869), (852, 853, 885, 884), (839, 840, 872, 871), (853, 854, 886, 885), (840, 841, 873, 872), (854, 855, 887, 886), (841, 842, 874, 873), (855, 856, 888, 887), (842, 843, 875, 874), (856, 857, 889, 888), (843, 844, 876, 875), (857, 858, 890, 889), (844, 845, 877, 876), (858, 859, 891, 890), (845, 846, 878, 877), (859, 860, 892, 891), (846, 847, 879, 878), (860, 861, 893, 892), (833, 832, 864, 865), (847, 848, 880, 879), (861, 862, 894, 893), (832, 834, 866, 864), (848, 849, 881, 880), (862, 863, 895, 894), (834, 835, 867, 866), (849, 850, 882, 881), (885, 886, 918, 917), (896, 898, 899, 900, 901, 902, 903, 904, 905, 906, 907, 908, 909, 910, 911, 912, 913, 914, 915, 916, 917, 918, 919, 920, 921, 922, 923, 924, 925, 926, 927, 897), (872, 873, 905, 904), (886, 887, 919, 918), (873, 874, 906, 905), (887, 888, 920, 919), (874, 875, 907, 906), (888, 889, 921, 920), (875, 876, 908, 907), (889, 890, 922, 921), (876, 877, 909, 908), (890, 891, 923, 922), (877, 878, 910, 909), (865, 864, 896, 897), (891, 892, 924, 923), (878, 879, 911, 910), (864, 866, 898, 896), (892, 893, 925, 924), (879, 880, 912, 911), (866, 867, 899, 898), (893, 894, 926, 925), (880, 881, 913, 912), (867, 868, 900, 899), (894, 895, 927, 926), (881, 882, 914, 913), (868, 869, 901, 900), (895, 865, 897, 927), (882, 883, 915, 914), (869, 870, 902, 901), (883, 884, 916, 915), (870, 871, 903, 902), (884, 885, 917, 916), (871, 872, 904, 903), (1266, 1156, 930, 1238), (1240, 934, 946, 1246), (1409, 1239, 933, 1401), (1407, 1158, 934, 1402), (1411, 1268, 935, 1403), (1470, 1155, 931, 1468), (1373, 1364, 943, 1244), (1343, 1333, 938, 1159), (1340, 1335, 937, 1146), (1269, 938, 951, 1272), (1152, 1093, 953, 1150), (1371, 1365, 942, 1161), (1368, 1367, 941, 1148), (1375, 1366, 940, 1287), (1345, 1336, 950, 1248), (1347, 1338, 948, 1289), (1334, 936, 948, 1338), (1332, 939, 950, 1336), (1241, 937, 949, 1247), (1353, 933, 945, 1355), (1285, 932, 944, 1288), (1348, 935, 947, 1350), (1265, 1250, 955, 1164), (1293, 1095, 952, 1290), (1112, 1085, 957, 1106), (1167, 1096, 954, 1163), (959, 1098, 1106, 957, 961, 1019, 963), (1101, 1086, 958, 1097), (1252, 958, 1006, 1254), (1260, 1090, 956, 1251), (1017, 1020, 1024, 1022), (958, 1252, 1275, 959, 963, 1298, 1413, 1017, 962), (956, 1105, 1097, 958, 962, 1018, 960), (957, 1274, 1251, 956, 960, 1016, 1412, 1297, 961), (1215, 1216, 966, 1128), (1217, 1220, 982, 970), (1399, 1389, 969, 1204), (1395, 1390, 970, 1130), (1396, 1391, 971, 1172), (1448, 1452, 967, 1127), (1387, 1219, 979, 1376), (1311, 1131, 974, 1301), (1308, 1118, 973, 1303), (1174, 1180, 987, 974), (1124, 1122, 989, 1045), (1383, 1133, 978, 1377), (1380, 1120, 977, 1379), (1384, 1175, 976, 1378), (1315, 1221, 986, 1304), (1312, 1179, 984, 1306), (1302, 1306, 984, 972), (1300, 1304, 986, 975), (1205, 1208, 985, 973), (1329, 1331, 981, 969), (1171, 1177, 980, 968), (1316, 1318, 983, 971), (1236, 1136, 991, 1222), (1194, 1181, 988, 1047), (1071, 1068, 993, 1037), (1137, 1135, 990, 1048), (1068, 1070, 997, 993), (1053, 1049, 994, 1039), (1184, 995, 1003, 1188), (1210, 1223, 992, 1040), (1211, 1226, 998, 1051), (1184, 1186, 999, 995), (1049, 1051, 998, 994), (1223, 1225, 996, 992), (1188, 1003, 1011, 1190), (1222, 991, 1000, 1227), (1039, 994, 1002, 1042), (1055, 990, 1001, 1057), (1042, 1002, 1010, 1044), (1273, 954, 1005, 1276), (1079, 955, 1004, 1082), (1089, 959, 1007, 1091), (1191, 1190, 1011, 1043), (1292, 1092, 1015, 1279), (1091, 1007, 1015, 1092), (1276, 1005, 1013, 1278), (1057, 1001, 1009, 1058), (1082, 1004, 1012, 1084), (1227, 1000, 1008, 1229), (1254, 1006, 1014, 1256), (1414, 1020, 1017, 1413), (1412, 1016, 1020, 1414), (1016, 960, 1018, 1020), (1021, 1022, 1026, 1025), (1018, 962, 1021, 1023), (1020, 1018, 1023, 1024), (962, 1017, 1022, 1021), (1028, 1027, 1031, 1032), (1024, 1023, 1027, 1028), (1023, 1021, 1025, 1027), (1022, 1024, 1028, 1026), (1030, 1032, 1036, 1034), (1027, 1025, 1029, 1031), (1026, 1028, 1032, 1030), (1025, 1026, 1030, 1029), (1036, 1035, 1033, 1034), (1029, 1030, 1034, 1033), (1032, 1031, 1035, 1036), (1031, 1029, 1033, 1035), (1003, 1041, 1043, 1011), (1196, 1191, 1043, 1058), (1061, 1042, 1044, 1062), (995, 1038, 1041, 1003), (1060, 1039, 1042, 1061), (1212, 1210, 1040, 1056), (1064, 1053, 1039, 1060), (1076, 1071, 1037, 1059), (1055, 1038, 1054, 1063), (1075, 1074, 1053, 1064), (1067, 1069, 1051, 1049), (1213, 1211, 1051, 1069), (1074, 1067, 1049, 1053), (995, 999, 1052, 1050), (1138, 1137, 1048, 1066), (1038, 995, 1050, 1054), (1197, 1194, 1047, 1073), (1125, 1124, 1045, 1072), (1065, 1075, 1064, 1046), (990, 1055, 1063, 1048), (1066, 1076, 1059, 978), (1046, 1064, 1060, 991), (1219, 1212, 1056, 979), (991, 1060, 1061, 1000), (1000, 1061, 1062, 1008), (1189, 1196, 1058, 1009), (1041, 1057, 1058, 1043), (1038, 1055, 1057, 1041), (1048, 1063, 1076, 1066), (979, 1056, 1075, 1065), (1120, 1125, 1072, 977), (1175, 1197, 1073, 976), (1133, 1138, 1066, 978), (1040, 992, 1067, 1074), (1225, 1213, 1069, 996), (992, 996, 1069, 1067), (1056, 1040, 1074, 1075), (1063, 1054, 1071, 1076), (1050, 1052, 1070, 1068), (1054, 1050, 1068, 1071), (1087, 1082, 1084, 1088), (1005, 1081, 1083, 1013), (1278, 1013, 1083, 1291), (954, 1078, 1081, 1005), (1086, 1079, 1082, 1087), (1244, 943, 1080, 1258), (1094, 955, 1079, 1099), (1104, 942, 1077, 1111), (958, 1086, 1087, 1006), (1006, 1087, 1088, 1014), (1081, 1091, 1092, 1083), (1291, 1083, 1092, 1292), (1078, 1089, 1091, 1081), (1258, 1080, 1090, 1260), (1099, 1079, 1086, 1101), (1111, 1077, 1085, 1112), (1078, 1100, 1102, 1089), (1107, 1099, 1101, 1108), (954, 1096, 1100, 1078), (1103, 1094, 1099, 1107), (1108, 1101, 1097, 1105), (1168, 1104, 1096, 1167), (1089, 1102, 1098, 959), (1294, 1110, 1095, 1293), (1153, 1109, 1093, 1152), (1148, 941, 1109, 1153), (1287, 940, 1110, 1294), (1161, 942, 1104, 1168), (1090, 1108, 1105, 956), (943, 1103, 1107, 1080), (1080, 1107, 1108, 1090), (1100, 1111, 1112, 1102), (1096, 1104, 1111, 1100), (1102, 1112, 1106, 1098), (976, 1073, 1126, 1119), (1134, 1140, 1125, 1120), (1140, 1139, 1124, 1125), (1073, 1047, 1123, 1126), (1047, 988, 1121, 1123), (1209, 989, 1122, 1235), (1382, 1134, 1120, 1380), (1378, 976, 1119, 1381), (1139, 1136, 1122, 1124), (1310, 1132, 1118, 1308), (1302, 972, 1117, 1309), (1449, 1447, 1113, 964), (1389, 1393, 1116, 969), (1203, 1214, 1114, 965), (1300, 975, 1132, 1310), (1046, 991, 1136, 1139), (1376, 979, 1134, 1382), (1065, 1046, 1139, 1140), (979, 1065, 1140, 1134), (1119, 1126, 1138, 1133), (1126, 1123, 1137, 1138), (1123, 1121, 1135, 1137), (1235, 1122, 1136, 1236), (1381, 1119, 1133, 1383), (1309, 1117, 1131, 1311), (1447, 1448, 1127, 1113), (1393, 1395, 1130, 1116), (1214, 1215, 1128, 1114), (940, 1147, 1154, 1110), (1162, 1148, 1153, 1166), (1166, 1153, 1152, 1165), (1110, 1154, 1151, 1095), (1095, 1151, 1149, 952), (1249, 1263, 1150, 953), (1370, 1368, 1148, 1162), (1366, 1369, 1147, 940), (1165, 1152, 1150, 1164), (1342, 1340, 1146, 1160), (1334, 1341, 1145, 936), (1465, 928, 1141, 1469), (1401, 933, 1144, 1405), (1237, 929, 1142, 1264), (1332, 1342, 1160, 939), (1094, 1165, 1164, 955), (1364, 1370, 1162, 943), (1103, 1166, 1165, 1094), (943, 1162, 1166, 1103), (1147, 1161, 1168, 1154), (1154, 1168, 1167, 1151), (1151, 1167, 1163, 1149), (1263, 1265, 1164, 1150), (1369, 1371, 1161, 1147), (1341, 1343, 1159, 1145), (1469, 1141, 1155, 1470), (1405, 1144, 1158, 1407), (1264, 1142, 1156, 1266), (1113, 1127, 1202, 1200), (1121, 1199, 1201, 1135), (964, 1113, 1200, 1169), (988, 1181, 1199, 1121), (997, 1070, 1198, 1185), (1206, 1234, 1197, 1175), (1229, 1233, 1196, 1189), (978, 1059, 1195, 1176), (1234, 1232, 1194, 1197), (1070, 1052, 1193, 1198), (1059, 1037, 1192, 1195), (1233, 1231, 1191, 1196), (1001, 1187, 1189, 1009), (1231, 1230, 1190, 1191), (990, 1182, 1187, 1001), (1228, 1188, 1190, 1230), (993, 997, 1185, 1183), (1224, 1226, 1186, 1184), (1052, 999, 1186, 1193), (1037, 993, 1183, 1192), (1224, 1184, 1188, 1228), (1232, 1209, 1181, 1194), (1135, 1201, 1182, 990), (1204, 1207, 1177, 1171), (972, 984, 1179, 1173), (1314, 1208, 1179, 1312), (1305, 987, 1180, 1313), (1386, 1206, 1175, 1384), (1218, 1221, 1180, 1174), (1377, 978, 1176, 1385), (1398, 1396, 1172, 1217), (1388, 1397, 1171, 968), (971, 983, 1178, 1172), (1127, 967, 1170, 1202), (1390, 1398, 1217, 970), (975, 986, 1221, 1218), (1379, 977, 1206, 1386), (1307, 985, 1208, 1314), (969, 981, 1207, 1204), (1045, 989, 1209, 1232), (994, 1224, 1228, 1002), (994, 998, 1226, 1224), (1002, 1228, 1230, 1010), (1044, 1010, 1230, 1231), (1062, 1044, 1231, 1233), (1072, 1045, 1232, 1234), (1008, 1062, 1233, 1229), (977, 1072, 1234, 1206), (1200, 1202, 1215, 1214), (1199, 1235, 1236, 1201), (1169, 1200, 1214, 1203), (1181, 1209, 1235, 1199), (1185, 1198, 1213, 1225), (1176, 1195, 1212, 1219), (1198, 1193, 1211, 1213), (1195, 1192, 1210, 1212), (1187, 1227, 1229, 1189), (1182, 1222, 1227, 1187), (1183, 1185, 1225, 1223), (1193, 1186, 1226, 1211), (1192, 1183, 1223, 1210), (1201, 1236, 1222, 1182), (1173, 1179, 1208, 1205), (1313, 1180, 1221, 1315), (1385, 1176, 1219, 1387), (1397, 1399, 1204, 1171), (1172, 1178, 1220, 1217), (1202, 1170, 1216, 1215), (1282, 1264, 1266, 1283), (1295, 1296, 1265, 1263), (1284, 1237, 1264, 1282), (1290, 1295, 1263, 1249), (941, 1243, 1262, 1109), (1109, 1262, 1261, 1093), (1280, 1258, 1260, 1281), (1084, 1257, 1259, 1088), (1270, 1244, 1258, 1280), (1012, 1255, 1257, 1084), (1277, 1254, 1256, 1279), (1004, 1253, 1255, 1012), (1088, 1259, 1256, 1014), (955, 1250, 1253, 1004), (1281, 1260, 1251, 1274), (1275, 1252, 1254, 1277), (1093, 1261, 1249, 953), (1296, 1273, 1250, 1265), (933, 1239, 1245, 945), (1286, 1241, 1247, 1289), (1339, 1344, 1247, 949), (1346, 1345, 1248, 1272), (1367, 1372, 1243, 941), (939, 1242, 1248, 950), (1374, 1373, 1244, 1270), (1402, 934, 1240, 1408), (1410, 1285, 1239, 1409), (1268, 1240, 1246, 1271), (1283, 1266, 1238, 1267), (1155, 1283, 1267, 931), (935, 1268, 1271, 947), (1400, 932, 1285, 1410), (1365, 1374, 1270, 942), (1337, 1346, 1272, 951), (936, 1286, 1289, 948), (1163, 954, 1273, 1296), (959, 1275, 1277, 1007), (1085, 1281, 1274, 957), (1007, 1277, 1279, 1015), (942, 1270, 1280, 1077), (1077, 1280, 1281, 1085), (952, 1149, 1295, 1290), (928, 1284, 1282, 1141), (1149, 1163, 1296, 1295), (1141, 1282, 1283, 1155), (1243, 1287, 1294, 1262), (1262, 1294, 1293, 1261), (1257, 1291, 1292, 1259), (1255, 1278, 1291, 1257), (1253, 1276, 1278, 1255), (1259, 1292, 1279, 1256), (1250, 1273, 1276, 1253), (1261, 1293, 1290, 1249), (1239, 1285, 1288, 1245), (1344, 1347, 1289, 1247), (1372, 1375, 1287, 1243), (1242, 1269, 1272, 1248), (1408, 1240, 1268, 1411), (961, 1297, 1299, 1019), (1019, 1299, 1298, 963), (1325, 1313, 1315, 1327), (1331, 1307, 1314, 1326), (1318, 1305, 1313, 1325), (1326, 1314, 1312, 1324), (1321, 1309, 1311, 1323), (1328, 1300, 1310, 1322), (1317, 1302, 1309, 1321), (1322, 1310, 1308, 1320), (974, 987, 1305, 1301), (973, 985, 1307, 1303), (1328, 1330, 1304, 1300), (1317, 1319, 1306, 1302), (1324, 1312, 1306, 1319), (1327, 1315, 1304, 1330), (1320, 1308, 1303, 1329), (1323, 1311, 1301, 1316), (1129, 1323, 1316, 971), (1116, 1320, 1329, 969), (1220, 1327, 1330, 982), (1177, 1324, 1319, 980), (968, 980, 1319, 1317), (970, 982, 1330, 1328), (1130, 1322, 1320, 1116), (968, 1317, 1321, 1115), (970, 1328, 1322, 1130), (1115, 1321, 1323, 1129), (1207, 1326, 1324, 1177), (983, 1318, 1325, 1178), (981, 1331, 1326, 1207), (1178, 1325, 1327, 1220), (1301, 1305, 1318, 1316), (1303, 1307, 1331, 1329), (1360, 1363, 1347, 1344), (1350, 1362, 1346, 1337), (1362, 1361, 1345, 1346), (1355, 1360, 1344, 1339), (1357, 1359, 1343, 1341), (1352, 1358, 1342, 1332), (1349, 1357, 1341, 1334), (1358, 1356, 1340, 1342), (938, 1333, 1337, 951), (937, 1335, 1339, 949), (1352, 1332, 1336, 1354), (1349, 1334, 1338, 1351), (1363, 1351, 1338, 1347), (1361, 1354, 1336, 1345), (1356, 1353, 1335, 1340), (1359, 1348, 1333, 1343), (1157, 935, 1348, 1359), (1144, 933, 1353, 1356), (1246, 946, 1354, 1361), (1288, 944, 1351, 1363), (932, 1349, 1351, 944), (934, 1352, 1354, 946), (1158, 1144, 1356, 1358), (932, 1143, 1357, 1349), (934, 1158, 1358, 1352), (1143, 1157, 1359, 1357), (945, 1245, 1360, 1355), (1271, 1246, 1361, 1362), (947, 1271, 1362, 1350), (1245, 1288, 1363, 1360), (1333, 1348, 1350, 1337), (1335, 1353, 1355, 1339), (1241, 1286, 1375, 1372), (938, 1269, 1374, 1365), (1269, 1242, 1373, 1374), (937, 1241, 1372, 1367), (1145, 1159, 1371, 1369), (939, 1160, 1370, 1364), (936, 1145, 1369, 1366), (1160, 1146, 1368, 1370), (1286, 936, 1366, 1375), (1146, 937, 1367, 1368), (1159, 938, 1365, 1371), (1242, 939, 1364, 1373), (1174, 1385, 1387, 1218), (973, 1379, 1386, 1205), (974, 1377, 1385, 1174), (1205, 1386, 1384, 1173), (1117, 1381, 1383, 1131), (975, 1376, 1382, 1132), (972, 1378, 1381, 1117), (1132, 1382, 1380, 1118), (1173, 1384, 1378, 972), (1118, 1380, 1379, 973), (1131, 1383, 1377, 974), (1218, 1387, 1376, 975), (1490, 1492, 1399, 1397), (1485, 1491, 1398, 1390), (1483, 1490, 1397, 1388), (1491, 1489, 1396, 1398), (1487, 1488, 1395, 1393), (1115, 1129, 1394, 1392), (1484, 1487, 1393, 1389), (968, 1115, 1392, 1388), (1129, 971, 1391, 1394), (1489, 1486, 1391, 1396), (1488, 1485, 1390, 1395), (1492, 1484, 1389, 1399), (1479, 1408, 1411, 1482), (1471, 1400, 1410, 1481), (1481, 1410, 1409, 1480), (1473, 1402, 1408, 1479), (1477, 1405, 1407, 1478), (1143, 1404, 1406, 1157), (1472, 1401, 1405, 1477), (932, 1400, 1404, 1143), (1157, 1406, 1403, 935), (1482, 1411, 1403, 1474), (1478, 1407, 1402, 1473), (1480, 1409, 1401, 1472), (1297, 1412, 1414, 1299), (1299, 1414, 1413, 1298), (1415, 1416, 1446, 1445, 1444, 1443, 1442, 1441, 1440, 1439, 1438, 1437, 1436, 1435, 1434, 1433, 1432, 1431, 1430, 1429, 1428, 1427, 1426, 1425, 1424, 1423, 1422, 1421, 1420, 1419, 1418, 1417), (352, 353, 1416, 1415), (380, 379, 1442, 1443), (367, 366, 1429, 1430), (354, 352, 1415, 1417), (381, 380, 1443, 1444), (368, 367, 1430, 1431), (355, 354, 1417, 1418), (382, 381, 1444, 1445), (369, 368, 1431, 1432), (356, 355, 1418, 1419), (383, 382, 1445, 1446), (370, 369, 1432, 1433), (357, 356, 1419, 1420), (353, 383, 1446, 1416), (371, 370, 1433, 1434), (358, 357, 1420, 1421), (372, 371, 1434, 1435), (359, 358, 1421, 1422), (373, 372, 1435, 1436), (360, 359, 1422, 1423), (374, 373, 1436, 1437), (361, 360, 1423, 1424), (375, 374, 1437, 1438), (362, 361, 1424, 1425), (376, 375, 1438, 1439), (363, 362, 1425, 1426), (377, 376, 1439, 1440), (364, 363, 1426, 1427), (378, 377, 1440, 1441), (365, 364, 1427, 1428), (379, 378, 1441, 1442), (1203, 965, 1450, 1458), (1128, 966, 1451, 1454), (1170, 967, 1452, 1455), (965, 1114, 1453, 1450), (1114, 1128, 1454, 1453), (1216, 1170, 1455, 1457), (964, 1169, 1456, 1449), (966, 1216, 1457, 1451), (1169, 1203, 1458, 1456), (1493, 1494, 1448, 1447), (1483, 1493, 1447, 1449), (1494, 1486, 1452, 1448), (1237, 1462, 1466, 929), (1156, 1460, 1467, 930), (1267, 1464, 1468, 931), (929, 1466, 1459, 1142), (1142, 1459, 1460, 1156), (930, 1467, 1461, 1238), (1284, 1463, 1462, 1237), (928, 1465, 1463, 1284), (1238, 1461, 1464, 1267), (1475, 1469, 1470, 1476), (1471, 1465, 1469, 1475), (1476, 1470, 1468, 1474), (1406, 1476, 1474, 1403), (1400, 1471, 1475, 1404), (1404, 1475, 1476, 1406), (1462, 1480, 1472, 1466), (1460, 1478, 1473, 1467), (1464, 1482, 1474, 1468), (1466, 1472, 1477, 1459), (1459, 1477, 1478, 1460), (1467, 1473, 1479, 1461), (1463, 1481, 1480, 1462), (1465, 1471, 1481, 1463), (1461, 1479, 1482, 1464), (1394, 1391, 1486, 1494), (1388, 1392, 1493, 1483), (1392, 1394, 1494, 1493), (1458, 1450, 1484, 1492), (1454, 1451, 1485, 1488), (1455, 1452, 1486, 1489), (1450, 1453, 1487, 1484), (1453, 1454, 1488, 1487), (1457, 1455, 1489, 1491), (1449, 1456, 1490, 1483), (1451, 1457, 1491, 1485), (1456, 1458, 1492, 1490)])
me_cylinder.polygons.foreach_set('use_smooth', [True] * 1454)
me_cylinder.polygons.foreach_set('material_index', [0, 0, 0, 0, 0, 0, 0, 0, 0, 0, 0, 0, 0, 0, 0, 0, 0, 0, 0, 0, 0, 0, 0, 0, 0, 0, 0, 0, 0, 0, 0, 0, 0, 0, 0, 0, 0, 0, 0, 0, 0, 0, 0, 0, 0, 0, 0, 0, 0, 0, 0, 0, 0, 0, 0, 0, 0, 0, 0, 0, 0, 0, 0, 0, 0, 0, 0, 0, 0, 0, 0, 0, 0, 0, 0, 0, 0, 0, 0, 0, 0, 0, 0, 0, 0, 0, 0, 0, 0, 0, 0, 0, 0, 0, 0, 0, 0, 0, 0, 0, 0, 0, 0, 0, 0, 0, 0, 0, 0, 0, 0, 0, 0, 0, 0, 0, 0, 0, 0, 0, 0, 0, 0, 0, 0, 0, 0, 0, 0, 0, 0, 0, 0, 0, 0, 0, 0, 0, 0, 0, 0, 0, 0, 0, 0, 0, 0, 0, 0, 0, 0, 0, 0, 0, 0, 0, 0, 0, 0, 0, 0, 0, 0, 0, 0, 0, 0, 0, 0, 0, 0, 0, 0, 0, 0, 0, 0, 0, 0, 0, 0, 0, 0, 0, 0, 0, 0, 0, 0, 0, 0, 0, 0, 0, 0, 0, 0, 0, 0, 0, 0, 0, 0, 0, 0, 0, 0, 0, 0, 0, 0, 0, 0, 0, 0, 0, 0, 0, 0, 0, 0, 0, 0, 0, 0, 0, 0, 0, 0, 0, 0, 0, 0, 0, 0, 0, 0, 0, 0, 0, 0, 0, 0, 0, 0, 0, 0, 0, 0, 0, 0, 0, 0, 0, 0, 0, 0, 0, 0, 0, 0, 0, 0, 0, 0, 0, 0, 0, 0, 0, 0, 0, 0, 0, 0, 0, 0, 0, 0, 0, 0, 0, 0, 0, 0, 0, 0, 0, 0, 0, 0, 0, 0, 0, 0, 0, 0, 0, 0, 0, 0, 0, 0, 0, 0, 0, 0, 0, 0, 0, 0, 0, 0, 0, 0, 0, 0, 0, 0, 0, 0, 0, 0, 0, 0, 0, 0, 0, 0, 0, 0, 0, 0, 0, 0, 0, 0, 0, 0, 0, 0, 0, 0, 0, 0, 0, 0, 0, 0, 0, 0, 0, 0, 0, 0, 0, 0, 0, 0, 0, 0, 0, 0, 0, 0, 0, 0, 0, 0, 0, 0, 0, 0, 0, 0, 0, 0, 0, 0, 0, 0, 0, 0, 0, 0, 0, 0, 0, 0, 0, 0, 0, 0, 0, 0, 0, 0, 0, 0, 0, 0, 0, 0, 0, 0, 0, 0, 0, 0, 0, 0, 0, 0, 0, 0, 0, 0, 0, 0, 0, 0, 0, 0, 0, 0, 0, 0, 0, 0, 0, 0, 0, 0, 0, 0, 0, 0, 0, 0, 0, 0, 0, 0, 0, 0, 0, 0, 0, 0, 0, 0, 0, 0, 0, 0, 0, 0, 0, 0, 0, 0, 0, 0, 0, 0, 0, 0, 0, 0, 0, 0, 0, 0, 0, 0, 0, 0, 0, 0, 0, 0, 0, 0, 0, 0, 0, 0, 0, 0, 0, 0, 0, 0, 0, 0, 0, 0, 0, 0, 0, 0, 0, 0, 0, 0, 0, 0, 0, 0, 0, 0, 0, 0, 0, 0, 0, 0, 0, 0, 0, 0, 0, 0, 0, 0, 0, 0, 0, 0, 0, 0, 0, 0, 0, 0, 0, 0, 0, 0, 0, 0, 0, 0, 0, 0, 0, 0, 0, 0, 0, 0, 0, 0, 0, 0, 0, 0, 0, 0, 0, 0, 0, 0, 0, 0, 0, 0, 0, 0, 0, 0, 0, 0, 0, 0, 0, 0, 0, 0, 0, 0, 0, 0, 0, 0, 0, 0, 0, 0, 0, 0, 0, 0, 0, 0, 0, 0, 0, 0, 0, 0, 0, 0, 0, 0, 0, 0, 0, 0, 0, 0, 0, 0, 0, 0, 0, 0, 0, 0, 0, 0, 0, 0, 0, 0, 0, 0, 0, 0, 0, 0, 0, 0, 0, 0, 0, 0, 0, 0, 0, 0, 0, 0, 0, 0, 0, 0, 0, 0, 0, 0, 0, 0, 0, 0, 0, 0, 0, 0, 0, 0, 0, 0, 0, 0, 0, 0, 0, 0, 0, 0, 0, 0, 0, 0, 0, 0, 0, 0, 0, 0, 0, 0, 0, 0, 0, 0, 0, 0, 0, 0, 0, 0, 0, 0, 0, 0, 0, 0, 0, 0, 0, 0, 0, 0, 0, 0, 0, 0, 0, 0, 0, 0, 0, 0, 0, 0, 0, 0, 0, 0, 0, 0, 0, 0, 0, 0, 0, 0, 0, 0, 0, 0, 0, 0, 0, 0, 0, 0, 0, 0, 0, 0, 0, 0, 0, 0, 0, 0, 0, 0, 0, 0, 0, 0, 0, 0, 0, 0, 0, 0, 0, 0, 0, 0, 0, 0, 0, 0, 0, 0, 0, 0, 0, 0, 0, 0, 0, 0, 0, 0, 0, 0, 0, 0, 0, 0, 0, 0, 0, 0, 0, 0, 0, 0, 0, 0, 0, 0, 0, 0, 0, 0, 0, 0, 0, 0, 0, 0, 0, 0, 0, 0, 0, 0, 0, 0, 0, 0, 0, 0, 0, 0, 0, 0, 0, 0, 0, 0, 0, 0, 0, 0, 0, 0, 0, 0, 0, 0, 0, 0, 0, 0, 0, 0, 0, 0, 0, 0, 0, 0, 0, 0, 0, 0, 0, 0, 0, 0, 0, 0, 0, 0, 0, 0, 0, 0, 0, 0, 0, 0, 0, 0, 0, 0, 0, 0, 0, 0, 0, 0, 0, 0, 0, 0, 0, 0, 0, 0, 0, 0, 0, 0, 0, 0, 0, 0, 0, 0, 1, 1, 1, 1, 1, 1, 1, 1, 1, 1, 1, 1, 1, 1, 1, 1, 1, 1, 1, 1, 1, 1, 1, 1, 1, 1, 1, 1, 1, 1, 1, 1, 1, 1, 1, 1, 1, 1, 1, 1, 1, 1, 1, 1, 1, 1, 1, 1, 1, 1, 1, 1, 1, 1, 1, 1, 1, 1, 1, 1, 1, 1, 1, 1, 1, 1, 1, 1, 1, 1, 1, 1, 1, 1, 1, 1, 1, 1, 1, 1, 1, 1, 1, 1, 1, 1, 1, 1, 1, 1, 1, 1, 1, 1, 1, 1, 1, 1, 1, 1, 1, 1, 1, 1, 1, 1, 1, 1, 1, 1, 1, 1, 1, 1, 1, 1, 1, 1, 1, 1, 1, 1, 1, 1, 1, 1, 1, 1, 1, 1, 1, 1, 1, 1, 1, 1, 1, 1, 1, 1, 1, 1, 1, 1, 1, 1, 1, 1, 1, 1, 1, 1, 1, 1, 1, 1, 1, 1, 1, 1, 1, 1, 1, 1, 1, 1, 1, 1, 1, 1, 1, 1, 1, 1, 1, 1, 1, 1, 1, 1, 1, 1, 1, 1, 1, 1, 1, 1, 1, 1, 1, 1, 1, 1, 1, 1, 1, 1, 1, 1, 1, 1, 1, 1, 1, 1, 1, 1, 1, 1, 1, 1, 1, 1, 1, 1, 1, 1, 1, 1, 1, 1, 1, 1, 1, 1, 1, 1, 1, 1, 1, 1, 1, 1, 1, 1, 1, 1, 1, 1, 1, 1, 1, 1, 1, 1, 1, 1, 1, 1, 1, 1, 1, 1, 1, 1, 1, 1, 1, 1, 1, 1, 1, 1, 1, 1, 1, 1, 1, 1, 1, 1, 1, 1, 1, 1, 1, 1, 1, 1, 1, 1, 1, 1, 1, 1, 1, 1, 1, 1, 1, 1, 1, 1, 1, 1, 1, 1, 1, 1, 1, 1, 1, 1, 1, 1, 1, 1, 1, 1, 1, 1, 1, 1, 1, 1, 1, 1, 1, 1, 1, 1, 1, 1, 1, 1, 1, 1, 1, 1, 1, 1, 1, 1, 1, 1, 1, 1, 1, 1, 1, 1, 1, 1, 1, 1, 1, 1, 1, 1, 1, 1, 1, 1, 1, 1, 1, 1, 1, 1, 1, 1, 1, 1, 1, 1, 1, 1, 1, 1, 1, 1, 1, 1, 1, 1, 1, 1, 1, 1, 1, 1, 1, 1, 1, 1, 1, 1, 1, 1, 1, 1, 1, 1, 1, 1, 1, 1, 1, 1, 1, 1, 1, 1, 1, 1, 1, 1, 1, 1, 1, 1, 1, 1, 1, 1, 1, 1, 1, 1, 1, 1, 1, 1, 1, 1, 1, 1, 1, 1, 1, 1, 1, 1, 1, 1, 1, 1, 1, 1, 1, 1, 1, 1, 1, 1, 1, 1, 1, 1, 1, 1, 1, 1, 1, 1, 1, 1, 1, 1, 1, 1, 1, 1, 1, 1, 1, 1, 1, 1, 1, 1, 1, 1, 1, 0, 0, 0, 0, 0, 0, 0, 0, 0, 0, 0, 0, 0, 0, 0, 0, 0, 0, 0, 0, 0, 0, 0, 0, 0, 0, 0, 0, 0, 0, 0, 0, 1, 1, 1, 1, 1, 1, 1, 1, 1, 1, 1, 1, 1, 1, 1, 1, 1, 1, 1, 1, 1, 1, 1, 1, 1, 1, 1, 1, 1, 1, 1, 1, 1, 1, 1, 1, 1, 1, 1, 1, 1, 1, 1, 1, 1, 1, 1, 1])
me_cylinder.materials.append(mat_material_001)
me_cylinder.materials.append(mat_material)
me_cylinder.use_remesh_preserve_volume = False
me_cylinder.use_remesh_preserve_attributes = False
me_cylinder.use_mirror_vertex_groups = False
me_cylinder.update()

# ---- objects
ob_cylinder = bpy.data.objects.new('Cylinder', me_cylinder)

# ---- transforms, parenting, visibility, modifiers, constraints
ob_cylinder.location = (0.0, 0.0, 0.0)
ob_cylinder.scale = (0.4844, 0.4844, 0.2328)
ob_cylinder.lineart.crease_threshold = 0.0
_m = ob_cylinder.modifiers.new('Subsurf', 'SUBSURF')
_m.uv_smooth = 'PRESERVE_CORNERS'
_m.quality = 2
_m.levels = 0
_m.show_only_control_edges = False

# ---- collection membership
col_collection_1.objects.link(ob_cylinder)

# ---- scene / render settings (as saved in the file)
scene.frame_start = 1; scene.frame_end = 250; scene.frame_set(1)
scene.render.engine = 'BLENDER_EEVEE_NEXT'
scene.render.dither_intensity = 0.0
scene.cycles.use_denoising = False
scene.cycles.samples = 128
scene.cycles.sampling_pattern = 'TABULATED_SOBOL'
scene.cycles.use_adaptive_sampling = False
scene.cycles.use_light_tree = False
scene.cycles.blur_glossy = 0.0
scene.cycles.sample_clamp_indirect = 0.0
scene.view_settings.view_transform = 'Standard'
bpy.context.view_layer.update()

# ---- added for rendering (the .blend has no active camera and no usable light): camera, sun
cam_auto = bpy.data.cameras.new('AutoCamera')
cam_auto.lens = 50.0
cam_auto.sensor_width = 36.0
cam_auto.clip_end = 1000.0
ob_auto_camera = bpy.data.objects.new('AutoCamera', cam_auto)
scene.collection.objects.link(ob_auto_camera)
ob_auto_camera.location = (3.76309, -4.49383, 2.31895)
ob_auto_camera.rotation_euler = (1.09748, -7.21219e-08, 0.694738)
scene.camera = ob_auto_camera
light_auto_sun = bpy.data.lights.new('AutoSun', 'SUN')
light_auto_sun.energy = 3.0
light_auto_sun.angle = 0.0523599
ob_auto_sun = bpy.data.objects.new('AutoSun', light_auto_sun)
scene.collection.objects.link(ob_auto_sun)
ob_auto_sun.rotation_euler = (0.872665, 0.174533, 0.523599)
bpy.context.view_layer.update()
